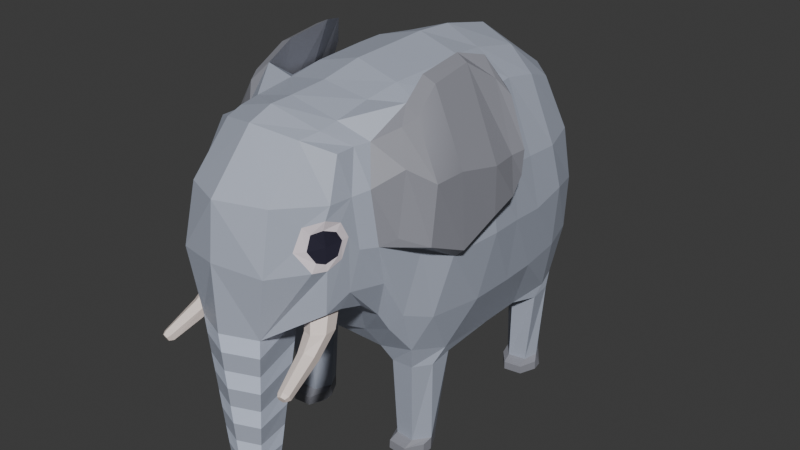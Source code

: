 # Source: elephant3.blend  (saved by Blender 4.0.36; exported with 4.5.12 LTS)
import bpy
from mathutils import Matrix  # noqa: F401  (used for matrix-valued properties, if any)

bpy.ops.wm.read_factory_settings(use_empty=True)
scene = bpy.context.scene
scene.name = 'Scene'

# ---- collections
col_collection = bpy.data.collections.new('Collection'); scene.collection.children.link(col_collection)

# ---- materials (node trees are filled in below, after node groups)
mat_elephante_black = bpy.data.materials.new('elephante_black')
mat_elephante_black.use_transparent_shadow = False
mat_elephant_gray = bpy.data.materials.new('elephant_gray')
mat_elephant_gray.alpha_threshold = 0.0
mat_elephant_gray.use_transparent_shadow = False
mat_elephant_gray.roughness = 0.5
mat_elephant_gray.line_color = (0.0, 0.0, 0.0, 1.0)
mat_elephant_white = bpy.data.materials.new('elephant_white')
mat_elephant_white.use_transparent_shadow = False
mat_elephant_beige = bpy.data.materials.new('elephant_beige')
mat_elephant_beige.use_transparent_shadow = False
mat_elephant_darkgrey = bpy.data.materials.new('elephant_darkgrey')
mat_elephant_darkgrey.use_transparent_shadow = False
mat_elephant_lightgrey = bpy.data.materials.new('elephant_lightgrey')
mat_elephant_lightgrey.use_transparent_shadow = False

# ---- material node trees
mat_elephante_black.use_nodes = True; mat_elephante_black.node_tree.nodes.clear()
_N = mat_elephante_black.node_tree.nodes; _L = mat_elephante_black.node_tree.links
n0 = _N.new('ShaderNodeBsdfPrincipled'); n0.name = 'Principled BSDF'; n0.location = (10, 300)
n0.inputs[0].default_value = (0.02625, 0.02416, 0.04518, 1.0)
n0.inputs[3].default_value = 1.45
n1 = _N.new('ShaderNodeOutputMaterial'); n1.name = 'Material Output'; n1.location = (300, 300)
_L.new(n0.outputs[0], n1.inputs[0])
n1.is_active_output = True
mat_elephant_gray.use_nodes = True; mat_elephant_gray.node_tree.nodes.clear()
_N = mat_elephant_gray.node_tree.nodes; _L = mat_elephant_gray.node_tree.links
n0 = _N.new('ShaderNodeOutputMaterial'); n0.name = 'Material Output'; n0.location = (300, 300)
n1 = _N.new('ShaderNodeBsdfPrincipled'); n1.name = 'Principled BSDF'; n1.location = (10, 300)
n1.inputs[0].default_value = (0.4288, 0.4678, 0.5647, 1.0)
n1.inputs[3].default_value = 1.45
_L.new(n1.outputs[0], n0.inputs[0])
n0.is_active_output = True
mat_elephant_white.use_nodes = True; mat_elephant_white.node_tree.nodes.clear()
_N = mat_elephant_white.node_tree.nodes; _L = mat_elephant_white.node_tree.links
n0 = _N.new('ShaderNodeOutputMaterial'); n0.name = 'Material Output'; n0.location = (300, 300)
n1 = _N.new('ShaderNodeBsdfPrincipled'); n1.name = 'Principled BSDF'; n1.location = (10, 300)
n1.inputs[0].default_value = (0.8881, 0.7991, 0.8631, 1.0)
n1.inputs[3].default_value = 1.45
_L.new(n1.outputs[0], n0.inputs[0])
n0.is_active_output = True
mat_elephant_beige.use_nodes = True; mat_elephant_beige.node_tree.nodes.clear()
_N = mat_elephant_beige.node_tree.nodes; _L = mat_elephant_beige.node_tree.links
n0 = _N.new('ShaderNodeBsdfPrincipled'); n0.name = 'Principled BSDF'; n0.location = (10, 300)
n0.inputs[0].default_value = (0.8964, 0.7758, 0.7156, 1.0)
n0.inputs[3].default_value = 1.45
n1 = _N.new('ShaderNodeOutputMaterial'); n1.name = 'Material Output'; n1.location = (300, 300)
_L.new(n0.outputs[0], n1.inputs[0])
n1.is_active_output = True
mat_elephant_darkgrey.use_nodes = True; mat_elephant_darkgrey.node_tree.nodes.clear()
_N = mat_elephant_darkgrey.node_tree.nodes; _L = mat_elephant_darkgrey.node_tree.links
n0 = _N.new('ShaderNodeBsdfPrincipled'); n0.name = 'Principled BSDF'; n0.location = (10, 300)
n0.inputs[0].default_value = (0.2789, 0.2831, 0.3231, 1.0)
n0.inputs[3].default_value = 1.45
n1 = _N.new('ShaderNodeOutputMaterial'); n1.name = 'Material Output'; n1.location = (300, 300)
_L.new(n0.outputs[0], n1.inputs[0])
n1.is_active_output = True
mat_elephant_lightgrey.use_nodes = True; mat_elephant_lightgrey.node_tree.nodes.clear()
_N = mat_elephant_lightgrey.node_tree.nodes; _L = mat_elephant_lightgrey.node_tree.links
n0 = _N.new('ShaderNodeBsdfPrincipled'); n0.name = 'Principled BSDF'; n0.location = (10, 300)
n0.inputs[0].default_value = (0.7306, 0.8069, 0.991, 1.0)
n0.inputs[3].default_value = 1.45
n1 = _N.new('ShaderNodeOutputMaterial'); n1.name = 'Material Output'; n1.location = (300, 300)
_L.new(n0.outputs[0], n1.inputs[0])
n1.is_active_output = True

# ---- world
world_world = bpy.data.worlds.new('World'); scene.world = world_world
world_world.use_nodes = True; world_world.node_tree.nodes.clear()
_N = world_world.node_tree.nodes; _L = world_world.node_tree.links
n0 = _N.new('ShaderNodeOutputWorld'); n0.name = 'World Output'; n0.location = (300, 300)
n1 = _N.new('ShaderNodeBackground'); n1.name = 'Background'; n1.location = (10, 300)
n1.inputs[0].default_value = (0.05088, 0.05088, 0.05088, 1.0)
_L.new(n1.outputs[0], n0.inputs[0])
n0.is_active_output = True
world_world.color = (0.05088, 0.05088, 0.05088)
world_world.use_sun_shadow = False
world_world.sun_shadow_jitter_overblur = 0.0

# ---- meshes
me_cube_001 = bpy.data.meshes.new('Cube.001')
me_cube_001.from_pydata([(0.0, 0.2948, -1.111), (0.7608, 0.2691, 0.1884), (0.8179, 0.2467, -0.1923), (0.7686, 0.2283, -0.6665), (0.4787, -1.129, 0.6492), (0.6152, 1.004, -1.123), (0.5232, 0.9657, 0.5591), (0.5907, 0.2094, 0.693), (0.5405, -1.219, 0.2093), (0.5571, -1.135, 0.1482), (0.5483, -1.221, 0.05401), (0.0, -0.9497, -0.3975), (0.0, -1.169, 0.8508), (0.3292, -1.109, 0.7445), (0.4797, -0.9895, 0.6508), (0.3309, -0.9678, 0.767), (0.0, -1.001, 0.8566), (0.0, 1.263, -1.04), (0.0, -0.8114, -0.6621), (0.3375, -0.7971, -0.5969), (-1.346e-17, 1.285, 0.5853), (0.2966, 1.196, 0.5569), (0.6314, 1.087, 0.1618), (0.6616, 1.146, -0.2386), (0.6566, 1.126, -0.6323), (0.5231, -0.7372, -0.696), (0.6406, -0.4226, -1.081), (0.6323, 0.8249, -1.131), (0.5729, 0.6999, 0.6567), (0.6217, -0.02711, 0.7059), (0.5729, -0.6288, 0.8355), (0.5235, -1.29, 0.2993), (0.5176, -1.289, 0.1244), (0.5948, -0.8646, -0.2721), (0.0, -1.217, -0.3864), (0.2966, -1.249, 0.7221), (0.0, -1.347, 0.7863), (0.6291, -0.9493, 0.02808), (0.5948, -0.9778, 0.4064), (0.5071, -0.8754, 0.6525), (0.512, -0.8304, -0.5458), (0.0, -0.4078, 0.9336), (0.3246, -0.4219, 0.8507), (0.4049, -0.5588, -1.075), (0.0, -0.5804, -0.9789), (0.7525, -0.4421, 0.2828), (0.8107, -0.4432, -0.1763), (0.7198, -0.5269, -0.6254), (0.5913, -0.4024, 0.6865), (0.5806, -0.5733, -1.053), (0.0, 1.465, -0.7058), (0.0, 1.504, 0.07499), (0.3331, 1.433, -0.3655), (0.04949, 1.518, -0.09912), (0.729, 0.8569, -0.6576), (0.761, 0.8562, -0.1888), (0.729, 0.7776, 0.1507), (0.7818, -0.131, -0.6448), (0.8395, -0.02088, -0.1763), (0.7957, -0.04575, 0.2518), (0.6337, -0.7272, -0.5553), (0.716, -0.648, -0.0783), (0.729, -0.656, 0.3583), (0.4157, -1.457, 0.1248), (0.4675, -1.361, 0.2194), (0.0, -1.708, -0.4643), (0.0, -1.72, 0.02555), (0.0, -1.676, 0.4195), (0.0, 0.5064, 0.9437), (0.2948, 0.4583, 0.847), (0.3516, 0.8929, -1.094), (0.0, 0.7244, -1.103), (0.0, 1.095, -1.094), (0.3674, 1.084, -1.104), (0.7349, 0.4923, 0.167), (0.0, -0.1395, -1.089), (0.349, -0.318, -1.078), (0.7925, 0.5344, -0.2244), (0.0, -0.6749, -0.8916), (0.2675, -0.6785, -0.8242), (0.3162, 0.8209, 0.7808), (0.0, 0.9215, 0.856), (0.7554, 0.5144, -0.6735), (0.342, -0.01289, 0.8648), (0.0, -0.002533, 0.9501), (0.5587, 0.4487, 0.6952), (0.3162, -0.6862, 0.8119), (0.0, -0.7167, 0.8751), (0.4909, 0.7391, -1.11), (0.436, -0.1838, -1.087), (0.3289, 0.1788, 0.8763), (0.0, 0.2115, 0.9604), (0.6347, -0.243, -1.063), (0.0, -1.398, -1.577), (0.1354, -1.395, -1.577), (0.1372, -1.564, -1.583), (0.0, -1.61, -1.59), (0.4837, -1.242, -0.2918), (0.4711, -1.131, -0.3042), (0.4013, -1.107, -0.3559), (0.2801, -1.166, -0.38), (0.2927, -1.267, -0.3246), (0.3945, -1.31, -0.302), (0.5198, -1.304, -0.3211), (0.5165, -1.172, -0.3411), (0.4864, -0.9599, -0.4269), (0.3321, -0.9424, -0.4045), (0.2075, -1.212, -0.3588), (0.5001, -1.355, 0.04316), (0.5141, -1.224, -0.461), (0.3612, -1.341, -0.4785), (0.5248, -1.319, -0.4504), (0.4269, -1.187, -0.4804), (0.3504, -1.245, -0.4891), (0.4484, -1.378, -0.4592), (0.5263, -1.39, -0.5991), (0.4177, -1.461, -0.5539), (0.534, -1.436, -0.5489), (0.4644, -1.379, -0.6267), (0.4101, -1.414, -0.6041), (0.4797, -1.471, -0.5263), (0.5547, -1.661, -0.725), (0.4983, -1.718, -0.6964), (0.5485, -1.707, -0.6975), (0.5184, -1.694, -0.7369), (0.495, -1.705, -0.723), (0.525, -1.719, -0.6837), (0.2365, -1.598, -0.6074), (0.2223, -1.593, -0.7467), (0.2081, -1.588, -0.886), (0.1939, -1.583, -1.025), (0.1797, -1.579, -1.165), (0.1656, -1.574, -1.304), (0.1514, -1.569, -1.443), (0.1444, -1.372, -1.425), (0.1535, -1.35, -1.272), (0.1625, -1.327, -1.12), (0.1715, -1.304, -0.9679), (0.1805, -1.281, -0.8156), (0.1895, -1.258, -0.6634), (0.1985, -1.235, -0.5111), (0.0, -1.375, -1.428), (0.0, -1.353, -1.279), (0.0, -1.33, -1.13), (0.0, -1.308, -0.9816), (0.0, -1.285, -0.8328), (0.0, -1.262, -0.684), (0.0, -1.24, -0.5352), (0.0, -1.696, -0.605), (0.0, -1.684, -0.7457), (0.0, -1.671, -0.8864), (0.0, -1.659, -1.027), (0.0, -1.647, -1.168), (0.0, -1.635, -1.309), (0.0, -1.622, -1.449), (0.5598, -1.681, -0.6839), (0.5452, -1.695, -0.7241), (0.5133, -1.66, -0.7448), (0.4771, -1.678, -0.7234), (0.4822, -1.698, -0.6822), (0.5235, -1.699, -0.6625), (0.6043, 0.2502, -1.073), (0.325, 0.2702, -1.093), (0.6609, -0.3126, -0.9877), (0.6045, -0.6057, -0.8902), (0.3332, -0.5992, -0.9677), (0.3326, -0.1439, -1.089), (0.3532, -0.3816, -1.81), (0.4181, -0.2598, -1.725), (0.5592, -0.2707, -1.723), (0.6033, 1.058, -1.015), (0.6014, 0.5805, -1.076), (0.6434, 0.8989, -1.045), (0.3134, 1.05, -1.085), (0.317, 0.6796, -1.082), (0.3498, 0.9256, -1.72), (0.4116, 1.047, -1.719), (0.5715, 0.8385, -1.72), (0.4355, 0.8181, -1.722), (0.5361, 1.074, -1.715), (0.6002, 0.9516, -1.717), (0.3162, 1.381, -0.6927), (0.0, 1.513, -0.0798), (0.3162, 1.402, 0.05239), (0.08454, 1.516, -0.1798), (0.0, 1.512, -0.2561), (0.05767, 1.513, -0.2507), (0.0, 1.569, -0.2823), (0.0, 1.643, -0.4965), (0.0, 1.624, -0.1759), (0.0727, 1.595, -0.2261), (0.05639, 1.57, -0.2749), (0.04557, 1.615, -0.1931), (0.0, 1.597, -0.3506), (0.0, 1.657, -0.7002), (0.0, 1.678, -0.2944), (0.06839, 1.646, -0.3247), (0.05579, 1.614, -0.3463), (0.04464, 1.665, -0.3075), (0.0, 1.667, -0.9034), (0.0, 1.702, -0.4769), (0.05751, 1.676, -0.4896), (0.0506, 1.65, -0.4976), (0.0447, 1.693, -0.48), (0.0, 1.724, -0.679), (0.04922, 1.696, -0.6872), (0.0364, 1.668, -0.6898), (0.03044, 1.715, -0.6848), (0.0, 1.687, -0.9021), (0.0, 1.716, -0.8967), (0.02628, 1.69, -0.8963), (0.01781, 1.674, -0.9018), (0.0157, 1.707, -0.8978), (0.6312, -0.7398, 0.7332), (0.7051, -0.789, 0.5006), (0.7138, -0.8708, 0.08232), (0.6725, -0.6499, 0.7714), (0.8544, -0.7293, 0.01146), (0.8611, -0.6852, 0.4141), (0.8097, -0.4294, -0.1878), (0.7433, -0.4395, 0.3606), (0.5473, -0.4447, 0.9587), (0.8854, -0.4762, 0.4306), (0.8974, -0.4563, -0.1058), (0.6389, -0.4376, 0.9161), (0.8447, -0.1441, -0.05915), (0.793, -0.1519, 0.3068), (0.542, -0.1022, 1.005), (0.9252, -0.1805, 0.3782), (0.9221, -0.1713, 0.033), (0.6293, -0.1172, 0.9641), (0.8661, 0.03662, 0.03027), (0.8256, 0.04843, 0.3354), (0.6154, 0.0843, 0.9589), (0.8965, 0.02601, 0.3746), (0.9263, 0.017, 0.1027), (0.7165, 0.07275, 0.8275), (0.8739, 0.1353, 0.1791), (0.8487, 0.1534, 0.3539), (0.7179, 0.1841, 0.7511), (0.9162, 0.1348, 0.3827), (0.9147, 0.1194, 0.2099), (0.7929, 0.1415, 0.717), (0.399, -0.5039, -1.713), (0.4172, -0.264, -1.811), (0.5583, -0.275, -1.811), (0.3541, -0.3773, -1.721), (0.3981, -0.5084, -1.809), (0.6193, -0.4023, -1.813), (0.5392, -0.5192, -1.811), (0.5401, -0.5149, -1.711), (0.6202, -0.3983, -1.716), (0.6126, -0.4764, -1.813), (0.6135, -0.4739, -1.737), (0.5334, -0.5904, -1.744), (0.3923, -0.5793, -1.745), (0.3474, -0.4525, -1.74), (0.3914, -0.5825, -1.809), (0.3465, -0.4557, -1.811), (0.5325, -0.5932, -1.811), (0.4128, 1.05, -1.813), (0.351, 0.9289, -1.81), (0.4367, 0.8213, -1.81), (0.5373, 1.077, -1.809), (0.5727, 0.8418, -1.809), (0.623, 0.9698, -1.808), (0.4473, 0.741, -1.749), (0.3616, 0.8485, -1.747), (0.5833, 0.7614, -1.748), (0.6335, 0.8894, -1.744), (0.6347, 0.8919, -1.811), (0.4485, 0.7434, -1.812), (0.3628, 0.851, -1.813), (0.5845, 0.7639, -1.811), (0.5448, -1.087, 0.3844), (0.5731, -1.059, 0.0375), (0.5495, -1.126, -0.2337), (0.5271, -1.251, 0.3835), (0.526, -1.29, -0.02663), (0.2507, -1.602, -0.4681), (0.3331, -1.626, -0.01243), (0.3162, -1.533, 0.399), (0.5447, -1.185, 0.2581), (0.5505, -1.183, 0.143), (0.5469, -1.187, 0.01916), (0.5094, -1.296, 0.2366), (0.5197, -1.296, 0.0188), (0.4995, -1.391, -0.01148), (0.4659, -1.395, 0.1237), (0.4377, -1.398, 0.2714), (0.5169, 1.129, -1.112), (0.3384, 1.192, -1.062), (-0.7608, 0.2691, 0.1884), (-0.8179, 0.2467, -0.1923), (-0.7686, 0.2283, -0.6665), (-0.4787, -1.129, 0.6492), (-0.6152, 1.004, -1.123), (-0.5231, 0.9742, 0.5979), (-0.5907, 0.2094, 0.693), (-0.5405, -1.219, 0.2093), (-0.5571, -1.135, 0.1482), (-0.5483, -1.221, 0.05401), (-0.3292, -1.109, 0.7445), (-0.4797, -0.9895, 0.6508), (-0.3309, -0.9678, 0.767), (-0.3375, -0.7971, -0.5969), (-0.2966, 1.196, 0.5569), (-0.6314, 1.087, 0.1618), (-0.6616, 1.146, -0.2386), (-0.6566, 1.126, -0.6323), (-0.5231, -0.7372, -0.696), (-0.6406, -0.4226, -1.081), (-0.6323, 0.8249, -1.131), (-0.5729, 0.6999, 0.6567), (-0.6217, -0.02711, 0.7059), (-0.5729, -0.6288, 0.8355), (-0.5235, -1.29, 0.2993), (-0.5176, -1.289, 0.1244), (-0.5948, -0.8646, -0.2721), (-0.2966, -1.249, 0.7221), (-0.6291, -0.9493, 0.02808), (-0.5948, -0.9778, 0.4064), (-0.5071, -0.8754, 0.6525), (-0.512, -0.8304, -0.5458), (-0.3246, -0.4219, 0.8507), (-0.4049, -0.5588, -1.075), (-0.7525, -0.4421, 0.2828), (-0.8107, -0.4432, -0.1763), (-0.7198, -0.5269, -0.6254), (-0.5913, -0.4024, 0.6865), (-0.5806, -0.5733, -1.053), (-0.3331, 1.433, -0.3655), (-0.04949, 1.518, -0.09912), (-0.729, 0.8569, -0.6576), (-0.761, 0.8562, -0.1888), (-0.729, 0.7776, 0.1507), (-0.7818, -0.131, -0.6448), (-0.8395, -0.02088, -0.1763), (-0.7957, -0.04575, 0.2518), (-0.6337, -0.7272, -0.5553), (-0.716, -0.648, -0.0783), (-0.729, -0.656, 0.3583), (-0.4157, -1.457, 0.1248), (-0.4675, -1.361, 0.2194), (-0.2948, 0.4583, 0.847), (-0.3516, 0.8929, -1.094), (-0.3674, 1.084, -1.104), (-0.7349, 0.4923, 0.167), (-0.349, -0.318, -1.078), (-0.7925, 0.5344, -0.2244), (-0.2675, -0.6785, -0.8242), (-0.3162, 0.8209, 0.7808), (-0.7554, 0.5144, -0.6735), (-0.342, -0.01289, 0.8648), (-0.5587, 0.4487, 0.6952), (-0.3162, -0.6862, 0.8119), (-0.4909, 0.7391, -1.11), (-0.436, -0.1838, -1.087), (-0.3289, 0.1788, 0.8763), (-0.6347, -0.243, -1.063), (-0.1354, -1.395, -1.577), (-0.1372, -1.564, -1.583), (-0.4837, -1.242, -0.2918), (-0.4711, -1.131, -0.3042), (-0.4013, -1.107, -0.3559), (-0.2801, -1.166, -0.38), (-0.2927, -1.267, -0.3246), (-0.3945, -1.31, -0.302), (-0.5198, -1.304, -0.3211), (-0.5165, -1.172, -0.3411), (-0.4864, -0.9599, -0.4269), (-0.3321, -0.9424, -0.4045), (-0.2075, -1.212, -0.3588), (-0.5001, -1.355, 0.04316), (-0.5141, -1.224, -0.461), (-0.3612, -1.341, -0.4785), (-0.5248, -1.319, -0.4504), (-0.4269, -1.187, -0.4804), (-0.3504, -1.245, -0.4891), (-0.4484, -1.378, -0.4592), (-0.5263, -1.39, -0.5991), (-0.4177, -1.461, -0.5539), (-0.534, -1.436, -0.5489), (-0.4644, -1.379, -0.6267), (-0.4101, -1.414, -0.6041), (-0.4797, -1.471, -0.5263), (-0.5547, -1.661, -0.725), (-0.4983, -1.718, -0.6964), (-0.5485, -1.707, -0.6975), (-0.5184, -1.694, -0.7369), (-0.495, -1.705, -0.723), (-0.525, -1.719, -0.6837), (-0.2365, -1.598, -0.6074), (-0.2223, -1.593, -0.7467), (-0.2081, -1.588, -0.886), (-0.1939, -1.583, -1.025), (-0.1797, -1.579, -1.165), (-0.1656, -1.574, -1.304), (-0.1514, -1.569, -1.443), (-0.1444, -1.372, -1.425), (-0.1535, -1.35, -1.272), (-0.1625, -1.327, -1.12), (-0.1715, -1.304, -0.9679), (-0.1805, -1.281, -0.8156), (-0.1895, -1.258, -0.6634), (-0.1985, -1.235, -0.5111), (-0.5598, -1.681, -0.6839), (-0.5452, -1.695, -0.7241), (-0.5133, -1.66, -0.7448), (-0.4771, -1.678, -0.7234), (-0.4822, -1.698, -0.6822), (-0.5235, -1.699, -0.6625), (-0.6043, 0.2502, -1.073), (-0.325, 0.2702, -1.093), (-0.6609, -0.3126, -0.9877), (-0.6045, -0.6057, -0.8902), (-0.3332, -0.5992, -0.9677), (-0.3326, -0.1439, -1.089), (-0.3532, -0.3816, -1.81), (-0.4181, -0.2598, -1.725), (-0.5592, -0.2707, -1.723), (-0.6033, 1.058, -1.015), (-0.6014, 0.5805, -1.076), (-0.6434, 0.8989, -1.045), (-0.3134, 1.05, -1.085), (-0.317, 0.6796, -1.082), (-0.3498, 0.9256, -1.72), (-0.4116, 1.047, -1.719), (-0.5715, 0.8385, -1.72), (-0.4355, 0.8181, -1.722), (-0.5361, 1.074, -1.715), (-0.6002, 0.9516, -1.717), (-0.3162, 1.381, -0.6927), (-0.3162, 1.402, 0.05239), (-0.08454, 1.516, -0.1798), (-0.05767, 1.513, -0.2507), (-0.0727, 1.595, -0.2261), (-0.05639, 1.57, -0.2749), (-0.04557, 1.615, -0.1931), (-0.06839, 1.646, -0.3247), (-0.05579, 1.614, -0.3463), (-0.04464, 1.665, -0.3075), (-0.05751, 1.676, -0.4896), (-0.0506, 1.65, -0.4976), (-0.0447, 1.693, -0.48), (-0.04922, 1.696, -0.6872), (-0.0364, 1.668, -0.6898), (-0.03044, 1.715, -0.6848), (-0.02628, 1.69, -0.8963), (-0.01781, 1.674, -0.9018), (-0.0157, 1.707, -0.8978), (-0.6312, -0.7398, 0.7332), (-0.7051, -0.789, 0.5006), (-0.7138, -0.8708, 0.08232), (-0.6725, -0.6499, 0.7714), (-0.8544, -0.7293, 0.01146), (-0.8611, -0.6852, 0.4141), (-0.8097, -0.4294, -0.1878), (-0.7433, -0.4395, 0.3606), (-0.5473, -0.4447, 0.9587), (-0.8854, -0.4762, 0.4306), (-0.8974, -0.4563, -0.1058), (-0.6389, -0.4376, 0.9161), (-0.8447, -0.1441, -0.05915), (-0.793, -0.1519, 0.3068), (-0.542, -0.1022, 1.005), (-0.9252, -0.1805, 0.3782), (-0.9221, -0.1713, 0.033), (-0.6293, -0.1172, 0.9641), (-0.8661, 0.03662, 0.03027), (-0.8256, 0.04843, 0.3354), (-0.6154, 0.0843, 0.9589), (-0.8965, 0.02601, 0.3746), (-0.9263, 0.017, 0.1027), (-0.7165, 0.07275, 0.8275), (-0.8739, 0.1353, 0.1791), (-0.8487, 0.1534, 0.3539), (-0.7179, 0.1841, 0.7511), (-0.9162, 0.1348, 0.3827), (-0.9147, 0.1194, 0.2099), (-0.7929, 0.1415, 0.717), (-0.399, -0.5039, -1.713), (-0.4172, -0.264, -1.811), (-0.5583, -0.275, -1.811), (-0.3541, -0.3773, -1.721), (-0.3981, -0.5084, -1.809), (-0.6193, -0.4023, -1.813), (-0.5392, -0.5192, -1.811), (-0.5401, -0.5149, -1.711), (-0.6202, -0.3983, -1.716), (-0.6126, -0.4764, -1.813), (-0.6135, -0.4739, -1.737), (-0.5334, -0.5904, -1.744), (-0.3923, -0.5793, -1.745), (-0.3474, -0.4525, -1.74), (-0.3914, -0.5825, -1.809), (-0.3465, -0.4557, -1.811), (-0.5325, -0.5932, -1.811), (-0.4128, 1.05, -1.813), (-0.351, 0.9289, -1.81), (-0.4367, 0.8213, -1.81), (-0.5373, 1.077, -1.809), (-0.5727, 0.8418, -1.809), (-0.623, 0.9698, -1.808), (-0.4473, 0.741, -1.749), (-0.3616, 0.8485, -1.747), (-0.5833, 0.7614, -1.748), (-0.6335, 0.8894, -1.744), (-0.6347, 0.8919, -1.811), (-0.4485, 0.7434, -1.812), (-0.3628, 0.851, -1.813), (-0.5845, 0.7639, -1.811), (-0.5448, -1.087, 0.3844), (-0.5731, -1.059, 0.0375), (-0.5495, -1.126, -0.2337), (-0.5271, -1.251, 0.3835), (-0.526, -1.29, -0.02663), (-0.2507, -1.602, -0.4681), (-0.3331, -1.626, -0.01243), (-0.3162, -1.533, 0.399), (-0.5447, -1.185, 0.2581), (-0.5505, -1.183, 0.143), (-0.5469, -1.187, 0.01916), (-0.5094, -1.296, 0.2366), (-0.5197, -1.296, 0.0188), (-0.4995, -1.391, -0.01148), (-0.4659, -1.395, 0.1237), (-0.4377, -1.398, 0.2714), (-0.5169, 1.129, -1.112), (-0.3384, 1.192, -1.062)], [], [(82, 77, 2, 3), (77, 74, 1, 2), (74, 85, 7, 1), (171, 82, 3, 161), (71, 174, 162, 0), (174, 171, 161, 162), (69, 68, 91, 90), (85, 69, 90, 7), (38, 39, 14, 274), (37, 38, 274, 275), (33, 37, 275, 276), (40, 33, 276, 105), (19, 40, 105, 106), (18, 19, 106, 11), (15, 16, 12, 13), (51, 20, 21, 183), (183, 21, 6, 22), (52, 183, 22, 23), (181, 52, 23, 24), (291, 181, 24, 170), (17, 50, 181, 291), (39, 15, 13, 14), (3, 2, 58, 57), (2, 1, 59, 58), (47, 46, 61, 60), (46, 45, 62, 61), (170, 24, 54, 172), (24, 23, 55, 54), (23, 22, 56, 55), (22, 6, 28, 56), (1, 7, 29, 59), (45, 48, 30, 62), (274, 14, 4, 277), (283, 8, 285, 32), (10, 283, 32, 286), (105, 276, 103, 104), (164, 47, 60, 25), (161, 3, 57, 163), (279, 280, 66, 65), (280, 281, 67, 66), (30, 39, 213, 216), (216, 218, 222, 224), (286, 32, 288, 108), (32, 285, 64, 288), (277, 4, 35, 281), (281, 35, 36, 67), (60, 61, 37, 33), (25, 60, 33, 40), (79, 25, 40, 19), (78, 79, 19, 18), (86, 87, 16, 15), (30, 86, 15, 39), (134, 133, 95, 94), (57, 58, 46, 47), (0, 162, 166, 75), (58, 59, 45, 46), (44, 165, 79, 78), (59, 29, 48, 45), (163, 57, 47, 164), (17, 291, 173, 72), (73, 290, 179, 176), (49, 43, 243, 250), (165, 164, 25, 79), (11, 106, 107, 34), (75, 166, 165, 44), (76, 89, 168, 246), (83, 84, 41, 42), (29, 83, 42, 48), (90, 91, 84, 83), (54, 55, 77, 82), (42, 41, 87, 86), (55, 56, 74, 77), (6, 21, 80, 28), (21, 20, 81, 80), (56, 28, 85, 74), (172, 54, 82, 171), (72, 173, 174, 71), (70, 73, 176, 175), (80, 81, 68, 69), (28, 80, 69, 85), (13, 12, 36, 35), (14, 13, 35, 4), (48, 42, 86, 30), (7, 90, 83, 29), (94, 95, 96, 93), (141, 134, 94, 93), (133, 154, 96, 95), (98, 97, 111, 109), (99, 98, 109, 112), (97, 98, 104, 103), (99, 100, 106, 105), (98, 99, 105, 104), (100, 101, 107, 106), (102, 97, 103, 279), (101, 102, 279, 107), (112, 109, 115, 118), (111, 114, 120, 117), (102, 101, 110, 114), (101, 100, 113, 110), (100, 99, 112, 113), (97, 102, 114, 111), (116, 119, 158, 159), (120, 116, 159, 160), (109, 111, 117, 115), (114, 110, 116, 120), (110, 113, 119, 116), (113, 112, 118, 119), (156, 122, 125, 124), (122, 156, 123, 126), (119, 118, 157, 158), (117, 120, 160, 155), (118, 115, 121, 157), (115, 117, 155, 121), (279, 65, 148, 127), (127, 148, 149, 128), (128, 149, 150, 129), (129, 150, 151, 130), (130, 151, 152, 131), (131, 152, 153, 132), (132, 153, 154, 133), (34, 107, 140, 147), (147, 140, 139, 146), (146, 139, 138, 145), (145, 138, 137, 144), (144, 137, 136, 143), (143, 136, 135, 142), (142, 135, 134, 141), (107, 279, 127, 140), (140, 127, 128, 139), (139, 128, 129, 138), (138, 129, 130, 137), (137, 130, 131, 136), (136, 131, 132, 135), (135, 132, 133, 134), (123, 156, 121, 155), (124, 125, 158, 157), (156, 124, 157, 121), (125, 122, 159, 158), (126, 123, 155, 160), (122, 126, 160, 159), (92, 89, 162, 161), (26, 92, 161, 163), (49, 26, 163, 164), (43, 49, 164, 165), (76, 43, 165, 166), (89, 76, 166, 162), (92, 26, 251, 169), (43, 76, 246, 243), (26, 49, 250, 251), (89, 92, 169, 168), (168, 169, 245, 244), (5, 290, 291, 170), (172, 171, 27), (27, 5, 170, 172), (290, 73, 291), (70, 88, 171, 174), (73, 70, 174, 173), (290, 5, 180, 179), (5, 27, 177, 180), (175, 261, 272, 267), (88, 70, 175, 178), (27, 88, 178, 177), (185, 186, 181, 50), (53, 182, 51, 183), (186, 184, 52, 181), (184, 53, 183, 52), (186, 185, 187, 191), (184, 186, 191, 190), (190, 191, 197, 196), (189, 192, 198, 195), (53, 184, 190, 192), (182, 53, 192, 189), (197, 193, 188, 202), (196, 197, 202, 201), (191, 187, 193, 197), (192, 190, 196, 198), (202, 188, 194, 206), (201, 202, 206, 205), (198, 196, 201, 203), (195, 198, 203, 200), (206, 194, 199, 211), (205, 206, 211, 210), (203, 201, 205, 207), (200, 203, 207, 204), (199, 208, 210, 211), (208, 209, 212, 210), (207, 205, 210, 212), (204, 207, 212, 209), (218, 216, 213, 214), (217, 218, 214, 215), (39, 38, 214, 213), (37, 61, 217, 215), (62, 30, 221, 220), (38, 37, 215, 214), (223, 219, 225, 229), (219, 220, 226, 225), (61, 62, 220, 219), (30, 216, 224, 221), (217, 61, 219, 223), (218, 217, 223, 222), (230, 228, 234, 236), (227, 230, 236, 233), (222, 223, 229, 228), (220, 221, 227, 226), (221, 224, 230, 227), (224, 222, 228, 230), (234, 235, 241, 240), (235, 231, 237, 241), (225, 226, 232, 231), (229, 225, 231, 235), (228, 229, 235, 234), (226, 227, 233, 232), (237, 238, 240, 241), (238, 239, 242, 240), (232, 233, 239, 238), (233, 236, 242, 239), (236, 234, 240, 242), (231, 232, 238, 237), (244, 245, 248, 167), (167, 248, 249, 247), (169, 251, 248, 245), (246, 168, 244, 167), (243, 246, 256, 255), (249, 248, 252, 259), (167, 247, 257, 258), (253, 254, 259, 252), (255, 256, 258, 257), (254, 255, 257, 259), (247, 249, 259, 257), (248, 251, 253, 252), (246, 167, 258, 256), (250, 243, 255, 254), (251, 250, 254, 253), (179, 180, 265, 263), (88, 27, 171), (263, 265, 261, 260), (261, 265, 264, 262), (262, 264, 273, 271), (177, 178, 266, 268), (176, 179, 263, 260), (175, 176, 260, 261), (269, 268, 273, 270), (266, 267, 272, 271), (268, 266, 271, 273), (265, 180, 269, 270), (180, 177, 268, 269), (264, 265, 270, 273), (178, 175, 267, 266), (261, 262, 271, 272), (282, 9, 275, 274), (9, 284, 276, 275), (31, 282, 274, 277), (284, 278, 103, 276), (287, 63, 280, 279), (63, 289, 281, 280), (278, 287, 279, 103), (289, 31, 277, 281), (8, 283, 9, 282), (283, 10, 284, 9), (285, 8, 282, 31), (10, 286, 278, 284), (108, 288, 63, 287), (288, 64, 289, 63), (286, 108, 287, 278), (64, 285, 31, 289), (291, 73, 173), (352, 294, 293, 349), (349, 293, 292, 347), (347, 292, 298, 354), (422, 412, 294, 352), (71, 0, 413, 425), (425, 413, 412, 422), (344, 358, 91, 68), (354, 298, 358, 344), (321, 512, 303, 322), (320, 513, 512, 321), (318, 514, 513, 320), (323, 370, 514, 318), (305, 371, 370, 323), (18, 11, 371, 305), (304, 302, 12, 16), (51, 433, 306, 20), (433, 307, 297, 306), (331, 308, 307, 433), (432, 309, 308, 331), (529, 421, 309, 432), (17, 529, 432, 50), (322, 303, 302, 304), (294, 336, 337, 293), (293, 337, 338, 292), (328, 339, 340, 327), (327, 340, 341, 326), (421, 423, 333, 309), (309, 333, 334, 308), (308, 334, 335, 307), (307, 335, 313, 297), (292, 338, 314, 298), (326, 341, 315, 329), (512, 515, 295, 303), (521, 317, 523, 299), (301, 524, 317, 521), (370, 369, 368, 514), (415, 310, 339, 328), (412, 414, 336, 294), (517, 65, 66, 518), (518, 66, 67, 519), (315, 454, 451, 322), (454, 462, 460, 456), (524, 373, 526, 317), (317, 526, 343, 523), (515, 519, 319, 295), (519, 67, 36, 319), (339, 318, 320, 340), (310, 323, 318, 339), (350, 305, 323, 310), (78, 18, 305, 350), (355, 304, 16, 87), (315, 322, 304, 355), (399, 360, 361, 398), (336, 328, 327, 337), (0, 75, 417, 413), (337, 327, 326, 338), (44, 78, 350, 416), (338, 326, 329, 314), (414, 415, 328, 336), (17, 72, 424, 529), (346, 427, 430, 528), (330, 488, 481, 325), (416, 350, 310, 415), (11, 34, 372, 371), (75, 44, 416, 417), (348, 484, 419, 357), (353, 324, 41, 84), (314, 329, 324, 353), (358, 353, 84, 91), (333, 352, 349, 334), (324, 355, 87, 41), (334, 349, 347, 335), (297, 313, 351, 306), (306, 351, 81, 20), (335, 347, 354, 313), (423, 422, 352, 333), (72, 71, 425, 424), (345, 426, 427, 346), (351, 344, 68, 81), (313, 354, 344, 351), (302, 319, 36, 12), (303, 295, 319, 302), (329, 315, 355, 324), (298, 314, 353, 358), (360, 93, 96, 361), (141, 93, 360, 399), (398, 361, 96, 154), (363, 374, 376, 362), (364, 377, 374, 363), (362, 368, 369, 363), (364, 370, 371, 365), (363, 369, 370, 364), (365, 371, 372, 366), (367, 517, 368, 362), (366, 372, 517, 367), (377, 383, 380, 374), (376, 382, 385, 379), (367, 379, 375, 366), (366, 375, 378, 365), (365, 378, 377, 364), (362, 376, 379, 367), (381, 410, 409, 384), (385, 411, 410, 381), (374, 380, 382, 376), (379, 385, 381, 375), (375, 381, 384, 378), (378, 384, 383, 377), (407, 389, 390, 387), (387, 391, 388, 407), (384, 409, 408, 383), (382, 406, 411, 385), (383, 408, 386, 380), (380, 386, 406, 382), (517, 392, 148, 65), (392, 393, 149, 148), (393, 394, 150, 149), (394, 395, 151, 150), (395, 396, 152, 151), (396, 397, 153, 152), (397, 398, 154, 153), (34, 147, 405, 372), (147, 146, 404, 405), (146, 145, 403, 404), (145, 144, 402, 403), (144, 143, 401, 402), (143, 142, 400, 401), (142, 141, 399, 400), (372, 405, 392, 517), (405, 404, 393, 392), (404, 403, 394, 393), (403, 402, 395, 394), (402, 401, 396, 395), (401, 400, 397, 396), (400, 399, 398, 397), (388, 406, 386, 407), (389, 408, 409, 390), (407, 386, 408, 389), (390, 409, 410, 387), (391, 411, 406, 388), (387, 410, 411, 391), (359, 412, 413, 357), (311, 414, 412, 359), (330, 415, 414, 311), (325, 416, 415, 330), (348, 417, 416, 325), (357, 413, 417, 348), (359, 420, 489, 311), (325, 481, 484, 348), (311, 489, 488, 330), (357, 419, 420, 359), (419, 482, 483, 420), (296, 421, 529, 528), (423, 312, 422), (312, 423, 421, 296), (528, 529, 346), (345, 425, 422, 356), (346, 424, 425, 345), (528, 430, 431, 296), (296, 431, 428, 312), (426, 505, 510, 499), (356, 429, 426, 345), (312, 428, 429, 356), (185, 50, 432, 435), (332, 433, 51, 182), (435, 432, 331, 434), (434, 331, 433, 332), (435, 437, 187, 185), (434, 436, 437, 435), (436, 439, 440, 437), (189, 195, 441, 438), (332, 438, 436, 434), (182, 189, 438, 332), (440, 443, 188, 193), (439, 442, 443, 440), (437, 440, 193, 187), (438, 441, 439, 436), (443, 446, 194, 188), (442, 445, 446, 443), (441, 444, 442, 439), (195, 200, 444, 441), (446, 449, 199, 194), (445, 448, 449, 446), (444, 447, 445, 442), (200, 204, 447, 444), (199, 449, 448, 208), (208, 448, 450, 209), (447, 450, 448, 445), (204, 209, 450, 447), (456, 452, 451, 454), (455, 453, 452, 456), (322, 451, 452, 321), (320, 453, 455, 340), (341, 458, 459, 315), (321, 452, 453, 320), (461, 467, 463, 457), (457, 463, 464, 458), (340, 457, 458, 341), (315, 459, 462, 454), (455, 461, 457, 340), (456, 460, 461, 455), (468, 474, 472, 466), (465, 471, 474, 468), (460, 466, 467, 461), (458, 464, 465, 459), (459, 465, 468, 462), (462, 468, 466, 460), (472, 478, 479, 473), (473, 479, 475, 469), (463, 469, 470, 464), (467, 473, 469, 463), (466, 472, 473, 467), (464, 470, 471, 465), (475, 479, 478, 476), (476, 478, 480, 477), (470, 476, 477, 471), (471, 477, 480, 474), (474, 480, 478, 472), (469, 475, 476, 470), (482, 418, 486, 483), (418, 485, 487, 486), (420, 483, 486, 489), (484, 418, 482, 419), (481, 493, 494, 484), (487, 497, 490, 486), (418, 496, 495, 485), (491, 490, 497, 492), (493, 495, 496, 494), (492, 497, 495, 493), (485, 495, 497, 487), (486, 490, 491, 489), (484, 494, 496, 418), (488, 492, 493, 481), (489, 491, 492, 488), (430, 501, 503, 431), (356, 422, 312), (501, 498, 499, 503), (499, 500, 502, 503), (500, 509, 511, 502), (428, 506, 504, 429), (427, 498, 501, 430), (426, 499, 498, 427), (507, 508, 511, 506), (504, 509, 510, 505), (506, 511, 509, 504), (503, 508, 507, 431), (431, 507, 506, 428), (502, 511, 508, 503), (429, 504, 505, 426), (499, 510, 509, 500), (520, 512, 513, 300), (300, 513, 514, 522), (316, 515, 512, 520), (522, 514, 368, 516), (525, 517, 518, 342), (342, 518, 519, 527), (516, 368, 517, 525), (527, 519, 515, 316), (299, 520, 300, 521), (521, 300, 522, 301), (523, 316, 520, 299), (301, 522, 516, 524), (373, 525, 342, 526), (526, 342, 527, 343), (524, 516, 525, 373), (343, 527, 316, 523), (529, 424, 346)])
me_cube_001.polygons.foreach_set('use_smooth', [0, 0, 0, 0, 0, 0, 0, 0, 0, 0, 0, 0, 0, 0, 0, 0, 0, 0, 0, 0, 0, 0, 0, 0, 0, 0, 0, 0, 0, 0, 0, 0, 0, 0, 0, 0, 0, 0, 0, 0, 0, 1, 0, 0, 0, 0, 0, 0, 0, 0, 0, 0, 0, 0, 0, 0, 0, 0, 0, 0, 0, 0, 0, 0, 0, 0, 0, 0, 0, 0, 0, 0, 0, 0, 0, 0, 0, 0, 0, 0, 0, 0, 0, 0, 0, 0, 0, 0, 0, 0, 0, 0, 0, 0, 0, 0, 0, 0, 0, 0, 0, 0, 0, 0, 0, 0, 0, 0, 0, 0, 0, 0, 0, 0, 0, 0, 0, 0, 0, 0, 0, 0, 0, 0, 0, 0, 0, 0, 0, 0, 0, 0, 0, 0, 0, 0, 0, 0, 0, 0, 0, 0, 0, 0, 0, 0, 0, 0, 0, 0, 0, 0, 0, 0, 0, 0, 0, 0, 0, 0, 0, 0, 0, 0, 0, 0, 0, 0, 0, 0, 0, 0, 0, 0, 0, 0, 0, 0, 0, 0, 0, 0, 0, 0, 0, 0, 0, 0, 0, 0, 0, 0, 0, 0, 0, 0, 0, 0, 0, 0, 0, 0, 0, 0, 0, 0, 0, 0, 0, 0, 0, 0, 0, 0, 0, 0, 0, 0, 0, 0, 0, 0, 0, 0, 0, 0, 0, 0, 0, 0, 0, 0, 0, 0, 0, 0, 0, 0, 0, 0, 0, 0, 0, 0, 0, 0, 0, 0, 0, 0, 0, 0, 0, 0, 0, 0, 0, 0, 0, 0, 0, 0, 0, 0, 0, 0, 0, 0, 0, 0, 0, 0, 0, 0, 0, 0, 0, 0, 0, 0, 0, 0, 0, 0, 0, 0, 0, 0, 0, 0, 0, 0, 0, 0, 0, 0, 0, 0, 0, 0, 0, 0, 0, 0, 0, 0, 0, 1, 0, 0, 0, 0, 0, 0, 0, 0, 0, 0, 0, 0, 0, 0, 0, 0, 0, 0, 0, 0, 0, 0, 0, 0, 0, 0, 0, 0, 0, 0, 0, 0, 0, 0, 0, 0, 0, 0, 0, 0, 0, 0, 0, 0, 0, 0, 0, 0, 0, 0, 0, 0, 0, 0, 0, 0, 0, 0, 0, 0, 0, 0, 0, 0, 0, 0, 0, 0, 0, 0, 0, 0, 0, 0, 0, 0, 0, 0, 0, 0, 0, 0, 0, 0, 0, 0, 0, 0, 0, 0, 0, 0, 0, 0, 0, 0, 0, 0, 0, 0, 0, 0, 0, 0, 0, 0, 0, 0, 0, 0, 0, 0, 0, 0, 0, 0, 0, 0, 0, 0, 0, 0, 0, 0, 0, 0, 0, 0, 0, 0, 0, 0, 0, 0, 0, 0, 0, 0, 0, 0, 0, 0, 0, 0, 0, 0, 0, 0, 0, 0, 0, 0, 0, 0, 0, 0, 0, 0, 0, 0, 0, 0, 0, 0, 0, 0, 0, 0, 0, 0, 0, 0, 0, 0, 0, 0, 0, 0, 0, 0, 0, 0, 0, 0, 0, 0, 0, 0, 0, 0, 0, 0, 0, 0, 0, 0, 0, 0, 0, 0, 0, 0, 0, 0, 0, 0, 0, 0, 0, 0, 0, 0, 0, 0, 0, 0, 0, 0, 0, 0, 0, 0, 0, 0])
me_cube_001.polygons.foreach_set('material_index', [1, 1, 1, 1, 1, 1, 1, 1, 1, 1, 1, 1, 1, 1, 1, 1, 1, 1, 1, 1, 1, 1, 1, 1, 1, 1, 1, 1, 1, 1, 1, 1, 1, 0, 0, 1, 1, 1, 1, 1, 4, 4, 0, 0, 1, 1, 1, 1, 1, 1, 1, 1, 1, 1, 1, 1, 1, 1, 1, 1, 1, 1, 1, 1, 1, 1, 1, 1, 1, 1, 1, 1, 1, 1, 1, 1, 1, 1, 1, 1, 1, 1, 1, 1, 1, 1, 1, 3, 3, 1, 1, 1, 1, 1, 1, 3, 3, 3, 3, 3, 3, 3, 3, 3, 3, 3, 3, 3, 3, 3, 3, 3, 3, 5, 1, 5, 1, 5, 1, 5, 5, 1, 5, 1, 5, 1, 5, 5, 1, 5, 1, 5, 1, 5, 3, 3, 3, 3, 3, 3, 1, 1, 1, 1, 1, 1, 1, 1, 1, 1, 4, 1, 1, 1, 1, 1, 1, 1, 1, 4, 1, 1, 1, 1, 1, 1, 1, 4, 4, 4, 4, 4, 4, 4, 4, 4, 4, 4, 4, 4, 4, 4, 4, 4, 4, 4, 4, 4, 4, 4, 4, 4, 4, 4, 4, 1, 1, 4, 4, 4, 4, 4, 4, 4, 4, 4, 4, 4, 4, 4, 4, 4, 4, 4, 4, 4, 4, 4, 1, 1, 4, 4, 4, 1, 1, 4, 4, 4, 1, 4, 4, 4, 4, 4, 1, 1, 1, 1, 4, 4, 4, 4, 4, 4, 4, 4, 1, 4, 1, 1, 1, 1, 1, 1, 1, 1, 1, 2, 2, 2, 2, 2, 2, 2, 2, 1, 1, 1, 1, 1, 1, 1, 1, 1, 1, 1, 1, 1, 1, 1, 1, 1, 1, 1, 1, 1, 1, 1, 1, 1, 1, 1, 1, 1, 1, 1, 1, 1, 1, 0, 0, 1, 1, 1, 1, 1, 4, 4, 0, 0, 1, 1, 1, 1, 1, 1, 1, 1, 1, 1, 1, 1, 1, 1, 1, 1, 1, 1, 1, 1, 1, 1, 1, 1, 1, 1, 1, 1, 1, 1, 1, 1, 1, 1, 1, 1, 1, 1, 1, 1, 1, 1, 1, 3, 3, 1, 1, 1, 1, 1, 1, 3, 3, 3, 3, 3, 3, 3, 3, 3, 3, 3, 3, 3, 3, 3, 3, 3, 3, 5, 1, 5, 1, 5, 1, 5, 5, 1, 5, 1, 5, 1, 5, 5, 1, 5, 1, 5, 1, 5, 3, 3, 3, 3, 3, 3, 1, 1, 1, 1, 1, 1, 1, 1, 1, 1, 4, 1, 1, 1, 1, 1, 1, 1, 1, 4, 1, 1, 1, 1, 1, 1, 1, 4, 4, 4, 4, 4, 4, 4, 4, 4, 4, 4, 4, 4, 4, 4, 4, 4, 4, 4, 4, 4, 4, 4, 4, 4, 4, 4, 4, 1, 1, 4, 4, 4, 4, 4, 4, 4, 4, 4, 4, 4, 4, 4, 4, 4, 4, 4, 4, 4, 4, 4, 1, 1, 4, 4, 4, 1, 1, 4, 4, 4, 1, 4, 4, 4, 4, 4, 1, 1, 1, 1, 4, 4, 4, 4, 4, 4, 4, 4, 1, 4, 1, 1, 1, 1, 1, 1, 1, 1, 1, 2, 2, 2, 2, 2, 2, 2, 2, 1])
_uv = me_cube_001.uv_layers.new(name='UVMap')
_uv.uv.foreach_set('vector', [0.4375, 0.5938, 0.5, 0.5938, 0.5, 0.6094, 0.4375, 0.6094, 0.5, 0.5938, 0.5625, 0.5938, 0.5625, 0.6094, 0.5, 0.6094, 0.5625, 0.5938, 0.625, 0.5938, 0.625, 0.6094, 0.5625, 0.6094, 0.375, 0.5938, 0.4375, 0.5938, 0.4375, 0.6094, 0.375, 0.6094, 0.25, 0.5938, 0.3125, 0.5938, 0.3125, 0.6094, 0.25, 0.6094, 0.3125, 0.5938, 0.375, 0.5938, 0.375, 0.6094, 0.3125, 0.6094, 0.6875, 0.5938, 0.75, 0.5938, 0.75, 0.6094, 0.6875, 0.6094, 0.625, 0.5938, 0.6875, 0.5938, 0.6875, 0.6094, 0.625, 0.6094, 0.5625, 0.7188, 0.625, 0.7188, 0.625, 0.7344, 0.5625, 0.7344, 0.5, 0.7188, 0.5625, 0.7188, 0.5625, 0.7344, 0.5, 0.7344, 0.4375, 0.7188, 0.5, 0.7188, 0.5, 0.7344, 0.4375, 0.7344, 0.375, 0.7188, 0.4375, 0.7188, 0.4375, 0.7344, 0.375, 0.7344, 0.3125, 0.7188, 0.375, 0.7188, 0.375, 0.7344, 0.3125, 0.7344, 0.25, 0.7188, 0.3125, 0.7188, 0.3125, 0.7344, 0.25, 0.7344, 0.6875, 0.7188, 0.75, 0.7188, 0.75, 0.7344, 0.6875, 0.7344, 0.5625, 0.375, 0.625, 0.375, 0.625, 0.4375, 0.5625, 0.4375, 0.5625, 0.4375, 0.625, 0.4375, 0.6295, 0.5106, 0.5625, 0.5061, 0.5, 0.4375, 0.5625, 0.4375, 0.5625, 0.5061, 0.5, 0.5061, 0.4375, 0.4375, 0.5, 0.4375, 0.5, 0.5061, 0.4375, 0.5061, 0.375, 0.4375, 0.4375, 0.4375, 0.4375, 0.5061, 0.3713, 0.5097, 0.375, 0.375, 0.4375, 0.375, 0.4375, 0.4375, 0.375, 0.4375, 0.625, 0.7188, 0.6875, 0.7188, 0.6875, 0.7344, 0.625, 0.7344, 0.4375, 0.6094, 0.5, 0.6094, 0.5, 0.625, 0.4375, 0.625, 0.5, 0.6094, 0.5625, 0.6094, 0.5625, 0.625, 0.5, 0.625, 0.4375, 0.6562, 0.5, 0.6562, 0.5, 0.6875, 0.4375, 0.6875, 0.5, 0.6562, 0.5625, 0.6562, 0.5625, 0.6875, 0.5, 0.6875, 0.3713, 0.5097, 0.4375, 0.5061, 0.4375, 0.5625, 0.375, 0.5625, 0.4375, 0.5061, 0.5, 0.5061, 0.5, 0.5625, 0.4375, 0.5625, 0.5, 0.5061, 0.5625, 0.5061, 0.5625, 0.5625, 0.5, 0.5625, 0.5625, 0.5061, 0.6295, 0.5106, 0.625, 0.5625, 0.5625, 0.5625, 0.5625, 0.6094, 0.625, 0.6094, 0.625, 0.625, 0.5625, 0.625, 0.5625, 0.6562, 0.625, 0.6562, 0.625, 0.6875, 0.5625, 0.6875, 0.5625, 0.7344, 0.625, 0.7344, 0.625, 0.75, 0.5625, 0.75, 0.5083, 0.7444, 0.5307, 0.7455, 0.5351, 0.7503, 0.5, 0.75, 0.478, 0.7468, 0.5083, 0.7444, 0.5, 0.75, 0.4723, 0.7571, 0.375, 0.7344, 0.4375, 0.7344, 0.4375, 0.75, 0.375, 0.75, 0.375, 0.6562, 0.4375, 0.6562, 0.4375, 0.6875, 0.375, 0.6875, 0.375, 0.6094, 0.4375, 0.6094, 0.4375, 0.625, 0.375, 0.625, 0.4375, 0.8125, 0.5, 0.8125, 0.5, 0.875, 0.4375, 0.875, 0.5, 0.8125, 0.5625, 0.8125, 0.5625, 0.875, 0.5, 0.875, 0.625, 0.6875, 0.625, 0.7188, 0.6213, 0.7188, 0.6213, 0.6875, 0.6213, 0.6875, 0.5625, 0.6875, 0.5625, 0.6875, 0.6213, 0.6875, 0.4723, 0.7571, 0.5, 0.75, 0.4988, 0.7864, 0.4694, 0.7846, 0.5, 0.75, 0.5351, 0.7503, 0.533, 0.7831, 0.4988, 0.7864, 0.5625, 0.75, 0.625, 0.75, 0.625, 0.8125, 0.5625, 0.8125, 0.5625, 0.8125, 0.625, 0.8125, 0.625, 0.875, 0.5625, 0.875, 0.4375, 0.6875, 0.5, 0.6875, 0.5, 0.7188, 0.4375, 0.7188, 0.375, 0.6875, 0.4375, 0.6875, 0.4375, 0.7188, 0.375, 0.7188, 0.3125, 0.6875, 0.375, 0.6875, 0.375, 0.7188, 0.3125, 0.7188, 0.25, 0.6875, 0.3125, 0.6875, 0.3125, 0.7188, 0.25, 0.7188, 0.6875, 0.6875, 0.75, 0.6875, 0.75, 0.7188, 0.6875, 0.7188, 0.625, 0.6875, 0.6875, 0.6875, 0.6875, 0.7188, 0.625, 0.7188, 0.375, 0.8125, 0.4375, 0.8125, 0.4375, 0.8125, 0.375, 0.8125, 0.4375, 0.625, 0.5, 0.625, 0.5, 0.6562, 0.4375, 0.6562, 0.25, 0.6094, 0.3125, 0.6094, 0.3125, 0.625, 0.25, 0.625, 0.5, 0.625, 0.5625, 0.625, 0.5625, 0.6562, 0.5, 0.6562, 0.25, 0.6562, 0.3125, 0.6562, 0.3125, 0.6875, 0.25, 0.6875, 0.5625, 0.625, 0.625, 0.625, 0.625, 0.6562, 0.5625, 0.6562, 0.375, 0.625, 0.4375, 0.625, 0.4375, 0.6562, 0.375, 0.6562, 0.25, 0.5, 0.3125, 0.5, 0.3125, 0.5625, 0.25, 0.5625, 0.3201, 0.5625, 0.3221, 0.5117, 0.3221, 0.5117, 0.3201, 0.5625, 0.3569, 0.6492, 0.3306, 0.6493, 0.3306, 0.6493, 0.3569, 0.6492, 0.3125, 0.6562, 0.375, 0.6562, 0.375, 0.6875, 0.3125, 0.6875, 0.25, 0.7344, 0.3125, 0.7344, 0.3125, 0.75, 0.25, 0.75, 0.25, 0.625, 0.3125, 0.625, 0.3125, 0.6562, 0.25, 0.6562, 0.3299, 0.6246, 0.3303, 0.6128, 0.3303, 0.6128, 0.3299, 0.6246, 0.6875, 0.625, 0.75, 0.625, 0.75, 0.6562, 0.6875, 0.6562, 0.625, 0.625, 0.6875, 0.625, 0.6875, 0.6562, 0.625, 0.6562, 0.6875, 0.6094, 0.75, 0.6094, 0.75, 0.625, 0.6875, 0.625, 0.4375, 0.5625, 0.5, 0.5625, 0.5, 0.5938, 0.4375, 0.5938, 0.6875, 0.6562, 0.75, 0.6562, 0.75, 0.6875, 0.6875, 0.6875, 0.5, 0.5625, 0.5625, 0.5625, 0.5625, 0.5938, 0.5, 0.5938, 0.6295, 0.5106, 0.6875, 0.5, 0.6875, 0.5625, 0.625, 0.5625, 0.6875, 0.5, 0.75, 0.5, 0.75, 0.5625, 0.6875, 0.5625, 0.5625, 0.5625, 0.625, 0.5625, 0.625, 0.5938, 0.5625, 0.5938, 0.375, 0.5625, 0.4375, 0.5625, 0.4375, 0.5938, 0.375, 0.5938, 0.25, 0.5625, 0.3125, 0.5625, 0.3125, 0.5938, 0.25, 0.5938, 0.3205, 0.5907, 0.3201, 0.5625, 0.3201, 0.5625, 0.3205, 0.5907, 0.6875, 0.5625, 0.75, 0.5625, 0.75, 0.5938, 0.6875, 0.5938, 0.625, 0.5625, 0.6875, 0.5625, 0.6875, 0.5938, 0.625, 0.5938, 0.6875, 0.7344, 0.75, 0.7344, 0.75, 0.75, 0.6875, 0.75, 0.625, 0.7344, 0.6875, 0.7344, 0.6875, 0.75, 0.625, 0.75, 0.625, 0.6562, 0.6875, 0.6562, 0.6875, 0.6875, 0.625, 0.6875, 0.625, 0.6094, 0.6875, 0.6094, 0.6875, 0.625, 0.625, 0.625, 0.375, 0.8125, 0.4375, 0.8125, 0.4375, 0.875, 0.375, 0.875, 0.25, 0.75, 0.3125, 0.75, 0.3125, 0.75, 0.25, 0.75, 0.4375, 0.8125, 0.4375, 0.875, 0.4375, 0.875, 0.4375, 0.8125, 0.3734, 0.75, 0.4351, 0.7507, 0.4351, 0.7507, 0.3734, 0.75, 0.3728, 0.7347, 0.3734, 0.75, 0.3734, 0.75, 0.3728, 0.7347, 0.4351, 0.7507, 0.3734, 0.75, 0.375, 0.75, 0.4375, 0.75, 0.3728, 0.7347, 0.3147, 0.7347, 0.3125, 0.7344, 0.375, 0.7344, 0.3734, 0.75, 0.3728, 0.7347, 0.375, 0.7344, 0.375, 0.75, 0.3147, 0.7347, 0.3144, 0.7501, 0.3125, 0.75, 0.3125, 0.7344, 0.435, 0.8101, 0.4351, 0.7507, 0.4375, 0.75, 0.4375, 0.8125, 0.3144, 0.7501, 0.435, 0.8101, 0.4375, 0.8125, 0.3125, 0.75, 0.3728, 0.7347, 0.3734, 0.75, 0.3734, 0.75, 0.3728, 0.7347, 0.4351, 0.7507, 0.435, 0.8101, 0.435, 0.8101, 0.4351, 0.7507, 0.435, 0.8101, 0.3144, 0.7501, 0.3144, 0.7501, 0.435, 0.8101, 0.3144, 0.7501, 0.3147, 0.7347, 0.3147, 0.7347, 0.3144, 0.7501, 0.3147, 0.7347, 0.3728, 0.7347, 0.3728, 0.7347, 0.3147, 0.7347, 0.4351, 0.7507, 0.435, 0.8101, 0.435, 0.8101, 0.4351, 0.7507, 0.3144, 0.7501, 0.3147, 0.7347, 0.3147, 0.7347, 0.3144, 0.7501, 0.435, 0.8101, 0.3144, 0.7501, 0.3144, 0.7501, 0.435, 0.8101, 0.3734, 0.75, 0.4351, 0.7507, 0.4351, 0.7507, 0.3734, 0.75, 0.435, 0.8101, 0.3144, 0.7501, 0.3144, 0.7501, 0.435, 0.8101, 0.3144, 0.7501, 0.3147, 0.7347, 0.3147, 0.7347, 0.3144, 0.7501, 0.3147, 0.7347, 0.3728, 0.7347, 0.3728, 0.7347, 0.3147, 0.7347, 0.3656, 0.75, 0.3222, 0.7501, 0.3258, 0.7388, 0.3619, 0.7387, 0.3222, 0.7501, 0.3656, 0.75, 0.4144, 0.7574, 0.4075, 0.7873, 0.3147, 0.7347, 0.3728, 0.7347, 0.3728, 0.7347, 0.3147, 0.7347, 0.4351, 0.7507, 0.435, 0.8101, 0.435, 0.8101, 0.4351, 0.7507, 0.3728, 0.7347, 0.3734, 0.75, 0.3734, 0.75, 0.3728, 0.7347, 0.3734, 0.75, 0.4351, 0.7507, 0.4351, 0.7507, 0.3734, 0.75, 0.4375, 0.8125, 0.4375, 0.875, 0.4375, 0.875, 0.4375, 0.8125, 0.4375, 0.8125, 0.4375, 0.875, 0.4375, 0.875, 0.4375, 0.8125, 0.4375, 0.8125, 0.4375, 0.875, 0.4375, 0.875, 0.4375, 0.8125, 0.4375, 0.8125, 0.4375, 0.875, 0.4375, 0.875, 0.4375, 0.8125, 0.4375, 0.8125, 0.4375, 0.875, 0.4375, 0.875, 0.4375, 0.8125, 0.4375, 0.8125, 0.4375, 0.875, 0.4375, 0.875, 0.4375, 0.8125, 0.4375, 0.8125, 0.4375, 0.875, 0.4375, 0.875, 0.4375, 0.8125, 0.25, 0.75, 0.3125, 0.75, 0.3125, 0.75, 0.25, 0.75, 0.25, 0.75, 0.3125, 0.75, 0.3125, 0.75, 0.25, 0.75, 0.25, 0.75, 0.3125, 0.75, 0.3125, 0.75, 0.25, 0.75, 0.25, 0.75, 0.3125, 0.75, 0.3125, 0.75, 0.25, 0.75, 0.25, 0.75, 0.3125, 0.75, 0.3125, 0.75, 0.25, 0.75, 0.25, 0.75, 0.3125, 0.75, 0.3125, 0.75, 0.25, 0.75, 0.25, 0.75, 0.3125, 0.75, 0.3125, 0.75, 0.25, 0.75, 0.375, 0.8125, 0.4375, 0.8125, 0.4375, 0.8125, 0.375, 0.8125, 0.375, 0.8125, 0.4375, 0.8125, 0.4375, 0.8125, 0.375, 0.8125, 0.375, 0.8125, 0.4375, 0.8125, 0.4375, 0.8125, 0.375, 0.8125, 0.375, 0.8125, 0.4375, 0.8125, 0.4375, 0.8125, 0.375, 0.8125, 0.375, 0.8125, 0.4375, 0.8125, 0.4375, 0.8125, 0.375, 0.8125, 0.375, 0.8125, 0.4375, 0.8125, 0.4375, 0.8125, 0.375, 0.8125, 0.375, 0.8125, 0.4375, 0.8125, 0.4375, 0.8125, 0.375, 0.8125, 0.4144, 0.7574, 0.3656, 0.75, 0.3734, 0.75, 0.4351, 0.7507, 0.3619, 0.7387, 0.3258, 0.7388, 0.3147, 0.7347, 0.3728, 0.7347, 0.3656, 0.75, 0.3619, 0.7387, 0.3728, 0.7347, 0.3734, 0.75, 0.3258, 0.7388, 0.3222, 0.7501, 0.3144, 0.7501, 0.3147, 0.7347, 0.4075, 0.7873, 0.4144, 0.7574, 0.4351, 0.7507, 0.435, 0.8101, 0.3222, 0.7501, 0.4075, 0.7873, 0.435, 0.8101, 0.3144, 0.7501, 0.3572, 0.6129, 0.3303, 0.6128, 0.3125, 0.6094, 0.375, 0.6094, 0.3573, 0.6258, 0.3572, 0.6129, 0.375, 0.6094, 0.375, 0.625, 0.3569, 0.6492, 0.3573, 0.6258, 0.375, 0.625, 0.375, 0.6562, 0.3306, 0.6493, 0.3569, 0.6492, 0.375, 0.6562, 0.3125, 0.6562, 0.3299, 0.6246, 0.3306, 0.6493, 0.3125, 0.6562, 0.3125, 0.625, 0.3303, 0.6128, 0.3299, 0.6246, 0.3125, 0.625, 0.3125, 0.6094, 0.3572, 0.6129, 0.3573, 0.6258, 0.3573, 0.6258, 0.3572, 0.6129, 0.3306, 0.6493, 0.3299, 0.6246, 0.3299, 0.6246, 0.3306, 0.6493, 0.3573, 0.6258, 0.3569, 0.6492, 0.3569, 0.6492, 0.3573, 0.6258, 0.3303, 0.6128, 0.3572, 0.6129, 0.3572, 0.6129, 0.3303, 0.6128, 0.3303, 0.6128, 0.3572, 0.6129, 0.3572, 0.6129, 0.3303, 0.6128, 0.3598, 0.5251, 0.3221, 0.5117, 0.3125, 0.5, 0.3713, 0.5097, 0.375, 0.5625, 0.375, 0.5938, 0.3668, 0.5654, 0.3668, 0.5654, 0.3598, 0.5251, 0.3713, 0.5097, 0.375, 0.5625, 0.3221, 0.5117, 0.3201, 0.5625, 0.3125, 0.5, 0.3205, 0.5907, 0.367, 0.5908, 0.375, 0.5938, 0.3125, 0.5938, 0.3201, 0.5625, 0.3205, 0.5907, 0.3125, 0.5938, 0.3125, 0.5625, 0.3221, 0.5117, 0.3598, 0.5251, 0.3598, 0.5251, 0.3221, 0.5117, 0.3598, 0.5251, 0.3668, 0.5654, 0.3668, 0.5654, 0.3598, 0.5251, 0.3205, 0.5907, 0.3205, 0.5907, 0.3205, 0.5907, 0.3205, 0.5907, 0.367, 0.5908, 0.3205, 0.5907, 0.3205, 0.5907, 0.367, 0.5908, 0.3668, 0.5654, 0.367, 0.5908, 0.367, 0.5908, 0.3668, 0.5654, 0.4467, 0.375, 0.4471, 0.4278, 0.4375, 0.4375, 0.4375, 0.375, 0.5549, 0.4282, 0.5551, 0.375, 0.5625, 0.375, 0.5625, 0.4375, 0.4471, 0.4278, 0.5, 0.4284, 0.5, 0.4375, 0.4375, 0.4375, 0.5, 0.4284, 0.5549, 0.4282, 0.5625, 0.4375, 0.5, 0.4375, 0.4471, 0.4278, 0.4467, 0.375, 0.4467, 0.375, 0.4471, 0.4278, 0.5, 0.4284, 0.4471, 0.4278, 0.4471, 0.4278, 0.5, 0.4284, 0.5, 0.4284, 0.4471, 0.4278, 0.4471, 0.4278, 0.5, 0.4284, 0.5551, 0.375, 0.5549, 0.4282, 0.5549, 0.4282, 0.5551, 0.375, 0.5549, 0.4282, 0.5, 0.4284, 0.5, 0.4284, 0.5549, 0.4282, 0.5551, 0.375, 0.5549, 0.4282, 0.5549, 0.4282, 0.5551, 0.375, 0.4471, 0.4278, 0.4467, 0.375, 0.4467, 0.375, 0.4471, 0.4278, 0.5, 0.4284, 0.4471, 0.4278, 0.4471, 0.4278, 0.5, 0.4284, 0.4471, 0.4278, 0.4467, 0.375, 0.4467, 0.375, 0.4471, 0.4278, 0.5549, 0.4282, 0.5, 0.4284, 0.5, 0.4284, 0.5549, 0.4282, 0.4471, 0.4278, 0.4467, 0.375, 0.4467, 0.375, 0.4471, 0.4278, 0.5, 0.4284, 0.4471, 0.4278, 0.4471, 0.4278, 0.5, 0.4284, 0.5549, 0.4282, 0.5, 0.4284, 0.5, 0.4284, 0.5549, 0.4282, 0.5551, 0.375, 0.5549, 0.4282, 0.5549, 0.4282, 0.5551, 0.375, 0.4471, 0.4278, 0.4467, 0.375, 0.4467, 0.375, 0.4471, 0.4278, 0.5, 0.4284, 0.4471, 0.4278, 0.4471, 0.4278, 0.5, 0.4284, 0.5549, 0.4282, 0.5, 0.4284, 0.5, 0.4284, 0.5549, 0.4282, 0.5551, 0.375, 0.5549, 0.4282, 0.5549, 0.4282, 0.5551, 0.375, 0.4467, 0.375, 0.5, 0.375, 0.5, 0.4284, 0.4471, 0.4278, 0.5, 0.375, 0.5551, 0.375, 0.5549, 0.4282, 0.5, 0.4284, 0.5549, 0.4282, 0.5, 0.4284, 0.5, 0.4284, 0.5549, 0.4282, 0.5551, 0.375, 0.5549, 0.4282, 0.5549, 0.4282, 0.5551, 0.375, 0.5625, 0.6875, 0.6213, 0.6875, 0.6213, 0.7188, 0.5625, 0.7188, 0.5062, 0.6875, 0.5625, 0.6875, 0.5625, 0.7188, 0.5062, 0.7188, 0.625, 0.7188, 0.5625, 0.7188, 0.5625, 0.7188, 0.6213, 0.7188, 0.5, 0.7188, 0.5, 0.6875, 0.5062, 0.6875, 0.5062, 0.7188, 0.5625, 0.6875, 0.625, 0.6875, 0.625, 0.6875, 0.5625, 0.6875, 0.5625, 0.7188, 0.5, 0.7188, 0.5062, 0.7188, 0.5625, 0.7188, 0.5062, 0.6875, 0.5, 0.6875, 0.5, 0.6875, 0.5062, 0.6875, 0.5, 0.6875, 0.5625, 0.6875, 0.5625, 0.6875, 0.5, 0.6875, 0.5, 0.6875, 0.5625, 0.6875, 0.5625, 0.6875, 0.5, 0.6875, 0.625, 0.6875, 0.6213, 0.6875, 0.6213, 0.6875, 0.625, 0.6875, 0.5062, 0.6875, 0.5, 0.6875, 0.5, 0.6875, 0.5062, 0.6875, 0.5625, 0.6875, 0.5062, 0.6875, 0.5062, 0.6875, 0.5625, 0.6875, 0.6213, 0.6875, 0.5625, 0.6875, 0.5625, 0.6875, 0.6213, 0.6875, 0.625, 0.6875, 0.6213, 0.6875, 0.6213, 0.6875, 0.625, 0.6875, 0.5625, 0.6875, 0.5062, 0.6875, 0.5062, 0.6875, 0.5625, 0.6875, 0.5625, 0.6875, 0.625, 0.6875, 0.625, 0.6875, 0.5625, 0.6875, 0.625, 0.6875, 0.6213, 0.6875, 0.6213, 0.6875, 0.625, 0.6875, 0.6213, 0.6875, 0.5625, 0.6875, 0.5625, 0.6875, 0.6213, 0.6875, 0.5625, 0.6875, 0.5062, 0.6875, 0.5053, 0.6875, 0.5625, 0.6875, 0.5062, 0.6875, 0.5, 0.6875, 0.5, 0.6875, 0.5053, 0.6875, 0.5, 0.6875, 0.5625, 0.6875, 0.5625, 0.6875, 0.5, 0.6875, 0.5062, 0.6875, 0.5, 0.6875, 0.5, 0.6875, 0.5062, 0.6875, 0.5625, 0.6875, 0.5062, 0.6875, 0.5062, 0.6875, 0.5625, 0.6875, 0.5625, 0.6875, 0.625, 0.6875, 0.625, 0.6875, 0.5625, 0.6875, 0.5, 0.6875, 0.5625, 0.6875, 0.5625, 0.6875, 0.5053, 0.6875, 0.5625, 0.6875, 0.625, 0.6875, 0.6201, 0.6875, 0.5625, 0.6875, 0.5625, 0.6875, 0.625, 0.6875, 0.625, 0.6875, 0.5625, 0.6875, 0.625, 0.6875, 0.6213, 0.6875, 0.6201, 0.6875, 0.625, 0.6875, 0.6213, 0.6875, 0.5625, 0.6875, 0.5625, 0.6875, 0.6201, 0.6875, 0.5, 0.6875, 0.5625, 0.6875, 0.5625, 0.6875, 0.5, 0.6875, 0.3303, 0.6128, 0.3572, 0.6129, 0.3573, 0.6258, 0.3299, 0.6246, 0.3299, 0.6246, 0.3573, 0.6258, 0.3569, 0.6492, 0.3306, 0.6493, 0.3572, 0.6129, 0.3573, 0.6258, 0.3573, 0.6258, 0.3572, 0.6129, 0.3299, 0.6246, 0.3303, 0.6128, 0.3303, 0.6128, 0.3299, 0.6246, 0.3306, 0.6493, 0.3299, 0.6246, 0.3299, 0.6246, 0.3306, 0.6493, 0.3569, 0.6492, 0.3573, 0.6258, 0.3573, 0.6258, 0.3569, 0.6492, 0.3299, 0.6246, 0.3306, 0.6493, 0.3306, 0.6493, 0.3299, 0.6246, 0.3573, 0.6258, 0.3569, 0.6492, 0.3569, 0.6492, 0.3573, 0.6258, 0.3306, 0.6493, 0.3299, 0.6246, 0.3299, 0.6246, 0.3306, 0.6493, 0.3569, 0.6492, 0.3306, 0.6493, 0.3306, 0.6493, 0.3569, 0.6492, 0.3306, 0.6493, 0.3569, 0.6492, 0.3569, 0.6492, 0.3306, 0.6493, 0.3573, 0.6258, 0.3573, 0.6258, 0.3573, 0.6258, 0.3573, 0.6258, 0.3299, 0.6246, 0.3299, 0.6246, 0.3299, 0.6246, 0.3299, 0.6246, 0.3569, 0.6492, 0.3306, 0.6493, 0.3306, 0.6493, 0.3569, 0.6492, 0.3573, 0.6258, 0.3569, 0.6492, 0.3569, 0.6492, 0.3573, 0.6258, 0.3221, 0.5117, 0.3598, 0.5251, 0.3646, 0.5141, 0.3221, 0.5117, 0.367, 0.5908, 0.3668, 0.5654, 0.375, 0.5938, 0.3221, 0.5117, 0.3646, 0.5141, 0.3205, 0.5907, 0.3201, 0.5625, 0.3205, 0.5907, 0.3646, 0.5141, 0.3668, 0.5654, 0.367, 0.5908, 0.367, 0.5908, 0.3668, 0.5654, 0.3668, 0.5654, 0.367, 0.5908, 0.3668, 0.5654, 0.367, 0.5908, 0.367, 0.5908, 0.3668, 0.5654, 0.3201, 0.5625, 0.3221, 0.5117, 0.3221, 0.5117, 0.3201, 0.5625, 0.3205, 0.5907, 0.3201, 0.5625, 0.3201, 0.5625, 0.3205, 0.5907, 0.3646, 0.5141, 0.3668, 0.5654, 0.3668, 0.5654, 0.3646, 0.5141, 0.367, 0.5908, 0.3205, 0.5907, 0.3205, 0.5907, 0.367, 0.5908, 0.3668, 0.5654, 0.367, 0.5908, 0.367, 0.5908, 0.3668, 0.5654, 0.3646, 0.5141, 0.3598, 0.5251, 0.3646, 0.5141, 0.3646, 0.5141, 0.3598, 0.5251, 0.3668, 0.5654, 0.3668, 0.5654, 0.3646, 0.5141, 0.3668, 0.5654, 0.3646, 0.5141, 0.3646, 0.5141, 0.3668, 0.5654, 0.367, 0.5908, 0.3205, 0.5907, 0.3205, 0.5907, 0.367, 0.5908, 0.3205, 0.5907, 0.367, 0.5908, 0.367, 0.5908, 0.3205, 0.5907, 0.5477, 0.7424, 0.5048, 0.741, 0.5, 0.7344, 0.5625, 0.7344, 0.5048, 0.741, 0.4589, 0.7418, 0.4375, 0.7344, 0.5, 0.7344, 0.5486, 0.7488, 0.5477, 0.7424, 0.5625, 0.7344, 0.5625, 0.75, 0.4589, 0.7418, 0.4556, 0.7557, 0.4375, 0.75, 0.4375, 0.7344, 0.4515, 0.7983, 0.4985, 0.7984, 0.5, 0.8125, 0.4375, 0.8125, 0.4985, 0.7984, 0.5491, 0.7975, 0.5625, 0.8125, 0.5, 0.8125, 0.4556, 0.7557, 0.4515, 0.7983, 0.4375, 0.8125, 0.4375, 0.75, 0.5491, 0.7975, 0.5486, 0.7488, 0.5625, 0.75, 0.5625, 0.8125, 0.5307, 0.7455, 0.5083, 0.7444, 0.5048, 0.741, 0.5477, 0.7424, 0.5083, 0.7444, 0.478, 0.7468, 0.4589, 0.7418, 0.5048, 0.741, 0.5351, 0.7503, 0.5307, 0.7455, 0.5477, 0.7424, 0.5486, 0.7488, 0.478, 0.7468, 0.4723, 0.7571, 0.4556, 0.7557, 0.4589, 0.7418, 0.4694, 0.7846, 0.4988, 0.7864, 0.4985, 0.7984, 0.4515, 0.7983, 0.4988, 0.7864, 0.533, 0.7831, 0.5491, 0.7975, 0.4985, 0.7984, 0.4723, 0.7571, 0.4694, 0.7846, 0.4515, 0.7983, 0.4556, 0.7557, 0.533, 0.7831, 0.5351, 0.7503, 0.5486, 0.7488, 0.5491, 0.7975, 0.3125, 0.5, 0.3201, 0.5625, 0.3125, 0.5625, 0.4375, 0.5938, 0.4375, 0.6094, 0.5, 0.6094, 0.5, 0.5938, 0.5, 0.5938, 0.5, 0.6094, 0.5625, 0.6094, 0.5625, 0.5938, 0.5625, 0.5938, 0.5625, 0.6094, 0.625, 0.6094, 0.625, 0.5938, 0.375, 0.5938, 0.375, 0.6094, 0.4375, 0.6094, 0.4375, 0.5938, 0.25, 0.5938, 0.25, 0.6094, 0.3125, 0.6094, 0.3125, 0.5938, 0.3125, 0.5938, 0.3125, 0.6094, 0.375, 0.6094, 0.375, 0.5938, 0.6875, 0.5938, 0.6875, 0.6094, 0.75, 0.6094, 0.75, 0.5938, 0.625, 0.5938, 0.625, 0.6094, 0.6875, 0.6094, 0.6875, 0.5938, 0.5625, 0.7188, 0.5625, 0.7344, 0.625, 0.7344, 0.625, 0.7188, 0.5, 0.7188, 0.5, 0.7344, 0.5625, 0.7344, 0.5625, 0.7188, 0.4375, 0.7188, 0.4375, 0.7344, 0.5, 0.7344, 0.5, 0.7188, 0.375, 0.7188, 0.375, 0.7344, 0.4375, 0.7344, 0.4375, 0.7188, 0.3125, 0.7188, 0.3125, 0.7344, 0.375, 0.7344, 0.375, 0.7188, 0.25, 0.7188, 0.25, 0.7344, 0.3125, 0.7344, 0.3125, 0.7188, 0.6875, 0.7188, 0.6875, 0.7344, 0.75, 0.7344, 0.75, 0.7188, 0.5625, 0.375, 0.5625, 0.4375, 0.625, 0.4375, 0.625, 0.375, 0.5625, 0.4375, 0.5625, 0.5061, 0.6295, 0.5106, 0.625, 0.4375, 0.5, 0.4375, 0.5, 0.5061, 0.5625, 0.5061, 0.5625, 0.4375, 0.4375, 0.4375, 0.4375, 0.5061, 0.5, 0.5061, 0.5, 0.4375, 0.375, 0.4375, 0.3713, 0.5097, 0.4375, 0.5061, 0.4375, 0.4375, 0.375, 0.375, 0.375, 0.4375, 0.4375, 0.4375, 0.4375, 0.375, 0.625, 0.7188, 0.625, 0.7344, 0.6875, 0.7344, 0.6875, 0.7188, 0.4375, 0.6094, 0.4375, 0.625, 0.5, 0.625, 0.5, 0.6094, 0.5, 0.6094, 0.5, 0.625, 0.5625, 0.625, 0.5625, 0.6094, 0.4375, 0.6562, 0.4375, 0.6875, 0.5, 0.6875, 0.5, 0.6562, 0.5, 0.6562, 0.5, 0.6875, 0.5625, 0.6875, 0.5625, 0.6562, 0.3713, 0.5097, 0.375, 0.5625, 0.4375, 0.5625, 0.4375, 0.5061, 0.4375, 0.5061, 0.4375, 0.5625, 0.5, 0.5625, 0.5, 0.5061, 0.5, 0.5061, 0.5, 0.5625, 0.5625, 0.5625, 0.5625, 0.5061, 0.5625, 0.5061, 0.5625, 0.5625, 0.625, 0.5625, 0.6295, 0.5106, 0.5625, 0.6094, 0.5625, 0.625, 0.625, 0.625, 0.625, 0.6094, 0.5625, 0.6562, 0.5625, 0.6875, 0.625, 0.6875, 0.625, 0.6562, 0.5625, 0.7344, 0.5625, 0.75, 0.625, 0.75, 0.625, 0.7344, 0.5083, 0.7444, 0.5, 0.75, 0.5351, 0.7503, 0.5307, 0.7455, 0.478, 0.7468, 0.4723, 0.7571, 0.5, 0.75, 0.5083, 0.7444, 0.375, 0.7344, 0.375, 0.75, 0.4375, 0.75, 0.4375, 0.7344, 0.375, 0.6562, 0.375, 0.6875, 0.4375, 0.6875, 0.4375, 0.6562, 0.375, 0.6094, 0.375, 0.625, 0.4375, 0.625, 0.4375, 0.6094, 0.4375, 0.8125, 0.4375, 0.875, 0.5, 0.875, 0.5, 0.8125, 0.5, 0.8125, 0.5, 0.875, 0.5625, 0.875, 0.5625, 0.8125, 0.625, 0.6875, 0.6213, 0.6875, 0.6213, 0.7188, 0.625, 0.7188, 0.6213, 0.6875, 0.6213, 0.6875, 0.5625, 0.6875, 0.5625, 0.6875, 0.4723, 0.7571, 0.4694, 0.7846, 0.4988, 0.7864, 0.5, 0.75, 0.5, 0.75, 0.4988, 0.7864, 0.533, 0.7831, 0.5351, 0.7503, 0.5625, 0.75, 0.5625, 0.8125, 0.625, 0.8125, 0.625, 0.75, 0.5625, 0.8125, 0.5625, 0.875, 0.625, 0.875, 0.625, 0.8125, 0.4375, 0.6875, 0.4375, 0.7188, 0.5, 0.7188, 0.5, 0.6875, 0.375, 0.6875, 0.375, 0.7188, 0.4375, 0.7188, 0.4375, 0.6875, 0.3125, 0.6875, 0.3125, 0.7188, 0.375, 0.7188, 0.375, 0.6875, 0.25, 0.6875, 0.25, 0.7188, 0.3125, 0.7188, 0.3125, 0.6875, 0.6875, 0.6875, 0.6875, 0.7188, 0.75, 0.7188, 0.75, 0.6875, 0.625, 0.6875, 0.625, 0.7188, 0.6875, 0.7188, 0.6875, 0.6875, 0.375, 0.8125, 0.375, 0.8125, 0.4375, 0.8125, 0.4375, 0.8125, 0.4375, 0.625, 0.4375, 0.6562, 0.5, 0.6562, 0.5, 0.625, 0.25, 0.6094, 0.25, 0.625, 0.3125, 0.625, 0.3125, 0.6094, 0.5, 0.625, 0.5, 0.6562, 0.5625, 0.6562, 0.5625, 0.625, 0.25, 0.6562, 0.25, 0.6875, 0.3125, 0.6875, 0.3125, 0.6562, 0.5625, 0.625, 0.5625, 0.6562, 0.625, 0.6562, 0.625, 0.625, 0.375, 0.625, 0.375, 0.6562, 0.4375, 0.6562, 0.4375, 0.625, 0.25, 0.5, 0.25, 0.5625, 0.3125, 0.5625, 0.3125, 0.5, 0.3201, 0.5625, 0.3201, 0.5625, 0.3221, 0.5117, 0.3221, 0.5117, 0.3569, 0.6492, 0.3569, 0.6492, 0.3306, 0.6493, 0.3306, 0.6493, 0.3125, 0.6562, 0.3125, 0.6875, 0.375, 0.6875, 0.375, 0.6562, 0.25, 0.7344, 0.25, 0.75, 0.3125, 0.75, 0.3125, 0.7344, 0.25, 0.625, 0.25, 0.6562, 0.3125, 0.6562, 0.3125, 0.625, 0.3299, 0.6246, 0.3299, 0.6246, 0.3303, 0.6128, 0.3303, 0.6128, 0.6875, 0.625, 0.6875, 0.6562, 0.75, 0.6562, 0.75, 0.625, 0.625, 0.625, 0.625, 0.6562, 0.6875, 0.6562, 0.6875, 0.625, 0.6875, 0.6094, 0.6875, 0.625, 0.75, 0.625, 0.75, 0.6094, 0.4375, 0.5625, 0.4375, 0.5938, 0.5, 0.5938, 0.5, 0.5625, 0.6875, 0.6562, 0.6875, 0.6875, 0.75, 0.6875, 0.75, 0.6562, 0.5, 0.5625, 0.5, 0.5938, 0.5625, 0.5938, 0.5625, 0.5625, 0.6295, 0.5106, 0.625, 0.5625, 0.6875, 0.5625, 0.6875, 0.5, 0.6875, 0.5, 0.6875, 0.5625, 0.75, 0.5625, 0.75, 0.5, 0.5625, 0.5625, 0.5625, 0.5938, 0.625, 0.5938, 0.625, 0.5625, 0.375, 0.5625, 0.375, 0.5938, 0.4375, 0.5938, 0.4375, 0.5625, 0.25, 0.5625, 0.25, 0.5938, 0.3125, 0.5938, 0.3125, 0.5625, 0.3205, 0.5907, 0.3205, 0.5907, 0.3201, 0.5625, 0.3201, 0.5625, 0.6875, 0.5625, 0.6875, 0.5938, 0.75, 0.5938, 0.75, 0.5625, 0.625, 0.5625, 0.625, 0.5938, 0.6875, 0.5938, 0.6875, 0.5625, 0.6875, 0.7344, 0.6875, 0.75, 0.75, 0.75, 0.75, 0.7344, 0.625, 0.7344, 0.625, 0.75, 0.6875, 0.75, 0.6875, 0.7344, 0.625, 0.6562, 0.625, 0.6875, 0.6875, 0.6875, 0.6875, 0.6562, 0.625, 0.6094, 0.625, 0.625, 0.6875, 0.625, 0.6875, 0.6094, 0.375, 0.8125, 0.375, 0.875, 0.4375, 0.875, 0.4375, 0.8125, 0.25, 0.75, 0.25, 0.75, 0.3125, 0.75, 0.3125, 0.75, 0.4375, 0.8125, 0.4375, 0.8125, 0.4375, 0.875, 0.4375, 0.875, 0.3734, 0.75, 0.3734, 0.75, 0.4351, 0.7507, 0.4351, 0.7507, 0.3728, 0.7347, 0.3728, 0.7347, 0.3734, 0.75, 0.3734, 0.75, 0.4351, 0.7507, 0.4375, 0.75, 0.375, 0.75, 0.3734, 0.75, 0.3728, 0.7347, 0.375, 0.7344, 0.3125, 0.7344, 0.3147, 0.7347, 0.3734, 0.75, 0.375, 0.75, 0.375, 0.7344, 0.3728, 0.7347, 0.3147, 0.7347, 0.3125, 0.7344, 0.3125, 0.75, 0.3144, 0.7501, 0.435, 0.8101, 0.4375, 0.8125, 0.4375, 0.75, 0.4351, 0.7507, 0.3144, 0.7501, 0.3125, 0.75, 0.4375, 0.8125, 0.435, 0.8101, 0.3728, 0.7347, 0.3728, 0.7347, 0.3734, 0.75, 0.3734, 0.75, 0.4351, 0.7507, 0.4351, 0.7507, 0.435, 0.8101, 0.435, 0.8101, 0.435, 0.8101, 0.435, 0.8101, 0.3144, 0.7501, 0.3144, 0.7501, 0.3144, 0.7501, 0.3144, 0.7501, 0.3147, 0.7347, 0.3147, 0.7347, 0.3147, 0.7347, 0.3147, 0.7347, 0.3728, 0.7347, 0.3728, 0.7347, 0.4351, 0.7507, 0.4351, 0.7507, 0.435, 0.8101, 0.435, 0.8101, 0.3144, 0.7501, 0.3144, 0.7501, 0.3147, 0.7347, 0.3147, 0.7347, 0.435, 0.8101, 0.435, 0.8101, 0.3144, 0.7501, 0.3144, 0.7501, 0.3734, 0.75, 0.3734, 0.75, 0.4351, 0.7507, 0.4351, 0.7507, 0.435, 0.8101, 0.435, 0.8101, 0.3144, 0.7501, 0.3144, 0.7501, 0.3144, 0.7501, 0.3144, 0.7501, 0.3147, 0.7347, 0.3147, 0.7347, 0.3147, 0.7347, 0.3147, 0.7347, 0.3728, 0.7347, 0.3728, 0.7347, 0.3656, 0.75, 0.3619, 0.7387, 0.3258, 0.7388, 0.3222, 0.7501, 0.3222, 0.7501, 0.4075, 0.7873, 0.4144, 0.7574, 0.3656, 0.75, 0.3147, 0.7347, 0.3147, 0.7347, 0.3728, 0.7347, 0.3728, 0.7347, 0.4351, 0.7507, 0.4351, 0.7507, 0.435, 0.8101, 0.435, 0.8101, 0.3728, 0.7347, 0.3728, 0.7347, 0.3734, 0.75, 0.3734, 0.75, 0.3734, 0.75, 0.3734, 0.75, 0.4351, 0.7507, 0.4351, 0.7507, 0.4375, 0.8125, 0.4375, 0.8125, 0.4375, 0.875, 0.4375, 0.875, 0.4375, 0.8125, 0.4375, 0.8125, 0.4375, 0.875, 0.4375, 0.875, 0.4375, 0.8125, 0.4375, 0.8125, 0.4375, 0.875, 0.4375, 0.875, 0.4375, 0.8125, 0.4375, 0.8125, 0.4375, 0.875, 0.4375, 0.875, 0.4375, 0.8125, 0.4375, 0.8125, 0.4375, 0.875, 0.4375, 0.875, 0.4375, 0.8125, 0.4375, 0.8125, 0.4375, 0.875, 0.4375, 0.875, 0.4375, 0.8125, 0.4375, 0.8125, 0.4375, 0.875, 0.4375, 0.875, 0.25, 0.75, 0.25, 0.75, 0.3125, 0.75, 0.3125, 0.75, 0.25, 0.75, 0.25, 0.75, 0.3125, 0.75, 0.3125, 0.75, 0.25, 0.75, 0.25, 0.75, 0.3125, 0.75, 0.3125, 0.75, 0.25, 0.75, 0.25, 0.75, 0.3125, 0.75, 0.3125, 0.75, 0.25, 0.75, 0.25, 0.75, 0.3125, 0.75, 0.3125, 0.75, 0.25, 0.75, 0.25, 0.75, 0.3125, 0.75, 0.3125, 0.75, 0.25, 0.75, 0.25, 0.75, 0.3125, 0.75, 0.3125, 0.75, 0.375, 0.8125, 0.375, 0.8125, 0.4375, 0.8125, 0.4375, 0.8125, 0.375, 0.8125, 0.375, 0.8125, 0.4375, 0.8125, 0.4375, 0.8125, 0.375, 0.8125, 0.375, 0.8125, 0.4375, 0.8125, 0.4375, 0.8125, 0.375, 0.8125, 0.375, 0.8125, 0.4375, 0.8125, 0.4375, 0.8125, 0.375, 0.8125, 0.375, 0.8125, 0.4375, 0.8125, 0.4375, 0.8125, 0.375, 0.8125, 0.375, 0.8125, 0.4375, 0.8125, 0.4375, 0.8125, 0.375, 0.8125, 0.375, 0.8125, 0.4375, 0.8125, 0.4375, 0.8125, 0.4144, 0.7574, 0.4351, 0.7507, 0.3734, 0.75, 0.3656, 0.75, 0.3619, 0.7387, 0.3728, 0.7347, 0.3147, 0.7347, 0.3258, 0.7388, 0.3656, 0.75, 0.3734, 0.75, 0.3728, 0.7347, 0.3619, 0.7387, 0.3258, 0.7388, 0.3147, 0.7347, 0.3144, 0.7501, 0.3222, 0.7501, 0.4075, 0.7873, 0.435, 0.8101, 0.4351, 0.7507, 0.4144, 0.7574, 0.3222, 0.7501, 0.3144, 0.7501, 0.435, 0.8101, 0.4075, 0.7873, 0.3572, 0.6129, 0.375, 0.6094, 0.3125, 0.6094, 0.3303, 0.6128, 0.3573, 0.6258, 0.375, 0.625, 0.375, 0.6094, 0.3572, 0.6129, 0.3569, 0.6492, 0.375, 0.6562, 0.375, 0.625, 0.3573, 0.6258, 0.3306, 0.6493, 0.3125, 0.6562, 0.375, 0.6562, 0.3569, 0.6492, 0.3299, 0.6246, 0.3125, 0.625, 0.3125, 0.6562, 0.3306, 0.6493, 0.3303, 0.6128, 0.3125, 0.6094, 0.3125, 0.625, 0.3299, 0.6246, 0.3572, 0.6129, 0.3572, 0.6129, 0.3573, 0.6258, 0.3573, 0.6258, 0.3306, 0.6493, 0.3306, 0.6493, 0.3299, 0.6246, 0.3299, 0.6246, 0.3573, 0.6258, 0.3573, 0.6258, 0.3569, 0.6492, 0.3569, 0.6492, 0.3303, 0.6128, 0.3303, 0.6128, 0.3572, 0.6129, 0.3572, 0.6129, 0.3303, 0.6128, 0.3303, 0.6128, 0.3572, 0.6129, 0.3572, 0.6129, 0.3598, 0.5251, 0.3713, 0.5097, 0.3125, 0.5, 0.3221, 0.5117, 0.375, 0.5625, 0.3668, 0.5654, 0.375, 0.5938, 0.3668, 0.5654, 0.375, 0.5625, 0.3713, 0.5097, 0.3598, 0.5251, 0.3221, 0.5117, 0.3125, 0.5, 0.3201, 0.5625, 0.3205, 0.5907, 0.3125, 0.5938, 0.375, 0.5938, 0.367, 0.5908, 0.3201, 0.5625, 0.3125, 0.5625, 0.3125, 0.5938, 0.3205, 0.5907, 0.3221, 0.5117, 0.3221, 0.5117, 0.3598, 0.5251, 0.3598, 0.5251, 0.3598, 0.5251, 0.3598, 0.5251, 0.3668, 0.5654, 0.3668, 0.5654, 0.3205, 0.5907, 0.3205, 0.5907, 0.3205, 0.5907, 0.3205, 0.5907, 0.367, 0.5908, 0.367, 0.5908, 0.3205, 0.5907, 0.3205, 0.5907, 0.3668, 0.5654, 0.3668, 0.5654, 0.367, 0.5908, 0.367, 0.5908, 0.4467, 0.375, 0.4375, 0.375, 0.4375, 0.4375, 0.4471, 0.4278, 0.5549, 0.4282, 0.5625, 0.4375, 0.5625, 0.375, 0.5551, 0.375, 0.4471, 0.4278, 0.4375, 0.4375, 0.5, 0.4375, 0.5, 0.4284, 0.5, 0.4284, 0.5, 0.4375, 0.5625, 0.4375, 0.5549, 0.4282, 0.4471, 0.4278, 0.4471, 0.4278, 0.4467, 0.375, 0.4467, 0.375, 0.5, 0.4284, 0.5, 0.4284, 0.4471, 0.4278, 0.4471, 0.4278, 0.5, 0.4284, 0.5, 0.4284, 0.4471, 0.4278, 0.4471, 0.4278, 0.5551, 0.375, 0.5551, 0.375, 0.5549, 0.4282, 0.5549, 0.4282, 0.5549, 0.4282, 0.5549, 0.4282, 0.5, 0.4284, 0.5, 0.4284, 0.5551, 0.375, 0.5551, 0.375, 0.5549, 0.4282, 0.5549, 0.4282, 0.4471, 0.4278, 0.4471, 0.4278, 0.4467, 0.375, 0.4467, 0.375, 0.5, 0.4284, 0.5, 0.4284, 0.4471, 0.4278, 0.4471, 0.4278, 0.4471, 0.4278, 0.4471, 0.4278, 0.4467, 0.375, 0.4467, 0.375, 0.5549, 0.4282, 0.5549, 0.4282, 0.5, 0.4284, 0.5, 0.4284, 0.4471, 0.4278, 0.4471, 0.4278, 0.4467, 0.375, 0.4467, 0.375, 0.5, 0.4284, 0.5, 0.4284, 0.4471, 0.4278, 0.4471, 0.4278, 0.5549, 0.4282, 0.5549, 0.4282, 0.5, 0.4284, 0.5, 0.4284, 0.5551, 0.375, 0.5551, 0.375, 0.5549, 0.4282, 0.5549, 0.4282, 0.4471, 0.4278, 0.4471, 0.4278, 0.4467, 0.375, 0.4467, 0.375, 0.5, 0.4284, 0.5, 0.4284, 0.4471, 0.4278, 0.4471, 0.4278, 0.5549, 0.4282, 0.5549, 0.4282, 0.5, 0.4284, 0.5, 0.4284, 0.5551, 0.375, 0.5551, 0.375, 0.5549, 0.4282, 0.5549, 0.4282, 0.4467, 0.375, 0.4471, 0.4278, 0.5, 0.4284, 0.5, 0.375, 0.5, 0.375, 0.5, 0.4284, 0.5549, 0.4282, 0.5551, 0.375, 0.5549, 0.4282, 0.5549, 0.4282, 0.5, 0.4284, 0.5, 0.4284, 0.5551, 0.375, 0.5551, 0.375, 0.5549, 0.4282, 0.5549, 0.4282, 0.5625, 0.6875, 0.5625, 0.7188, 0.6213, 0.7188, 0.6213, 0.6875, 0.5062, 0.6875, 0.5062, 0.7188, 0.5625, 0.7188, 0.5625, 0.6875, 0.625, 0.7188, 0.6213, 0.7188, 0.5625, 0.7188, 0.5625, 0.7188, 0.5, 0.7188, 0.5062, 0.7188, 0.5062, 0.6875, 0.5, 0.6875, 0.5625, 0.6875, 0.5625, 0.6875, 0.625, 0.6875, 0.625, 0.6875, 0.5625, 0.7188, 0.5625, 0.7188, 0.5062, 0.7188, 0.5, 0.7188, 0.5062, 0.6875, 0.5062, 0.6875, 0.5, 0.6875, 0.5, 0.6875, 0.5, 0.6875, 0.5, 0.6875, 0.5625, 0.6875, 0.5625, 0.6875, 0.5, 0.6875, 0.5, 0.6875, 0.5625, 0.6875, 0.5625, 0.6875, 0.625, 0.6875, 0.625, 0.6875, 0.6213, 0.6875, 0.6213, 0.6875, 0.5062, 0.6875, 0.5062, 0.6875, 0.5, 0.6875, 0.5, 0.6875, 0.5625, 0.6875, 0.5625, 0.6875, 0.5062, 0.6875, 0.5062, 0.6875, 0.6213, 0.6875, 0.6213, 0.6875, 0.5625, 0.6875, 0.5625, 0.6875, 0.625, 0.6875, 0.625, 0.6875, 0.6213, 0.6875, 0.6213, 0.6875, 0.5625, 0.6875, 0.5625, 0.6875, 0.5062, 0.6875, 0.5062, 0.6875, 0.5625, 0.6875, 0.5625, 0.6875, 0.625, 0.6875, 0.625, 0.6875, 0.625, 0.6875, 0.625, 0.6875, 0.6213, 0.6875, 0.6213, 0.6875, 0.6213, 0.6875, 0.6213, 0.6875, 0.5625, 0.6875, 0.5625, 0.6875, 0.5625, 0.6875, 0.5625, 0.6875, 0.5053, 0.6875, 0.5062, 0.6875, 0.5062, 0.6875, 0.5053, 0.6875, 0.5, 0.6875, 0.5, 0.6875, 0.5, 0.6875, 0.5, 0.6875, 0.5625, 0.6875, 0.5625, 0.6875, 0.5062, 0.6875, 0.5062, 0.6875, 0.5, 0.6875, 0.5, 0.6875, 0.5625, 0.6875, 0.5625, 0.6875, 0.5062, 0.6875, 0.5062, 0.6875, 0.5625, 0.6875, 0.5625, 0.6875, 0.625, 0.6875, 0.625, 0.6875, 0.5, 0.6875, 0.5053, 0.6875, 0.5625, 0.6875, 0.5625, 0.6875, 0.5625, 0.6875, 0.5625, 0.6875, 0.6201, 0.6875, 0.625, 0.6875, 0.5625, 0.6875, 0.5625, 0.6875, 0.625, 0.6875, 0.625, 0.6875, 0.625, 0.6875, 0.625, 0.6875, 0.6201, 0.6875, 0.6213, 0.6875, 0.6213, 0.6875, 0.6201, 0.6875, 0.5625, 0.6875, 0.5625, 0.6875, 0.5, 0.6875, 0.5, 0.6875, 0.5625, 0.6875, 0.5625, 0.6875, 0.3303, 0.6128, 0.3299, 0.6246, 0.3573, 0.6258, 0.3572, 0.6129, 0.3299, 0.6246, 0.3306, 0.6493, 0.3569, 0.6492, 0.3573, 0.6258, 0.3572, 0.6129, 0.3572, 0.6129, 0.3573, 0.6258, 0.3573, 0.6258, 0.3299, 0.6246, 0.3299, 0.6246, 0.3303, 0.6128, 0.3303, 0.6128, 0.3306, 0.6493, 0.3306, 0.6493, 0.3299, 0.6246, 0.3299, 0.6246, 0.3569, 0.6492, 0.3569, 0.6492, 0.3573, 0.6258, 0.3573, 0.6258, 0.3299, 0.6246, 0.3299, 0.6246, 0.3306, 0.6493, 0.3306, 0.6493, 0.3573, 0.6258, 0.3573, 0.6258, 0.3569, 0.6492, 0.3569, 0.6492, 0.3306, 0.6493, 0.3306, 0.6493, 0.3299, 0.6246, 0.3299, 0.6246, 0.3569, 0.6492, 0.3569, 0.6492, 0.3306, 0.6493, 0.3306, 0.6493, 0.3306, 0.6493, 0.3306, 0.6493, 0.3569, 0.6492, 0.3569, 0.6492, 0.3573, 0.6258, 0.3573, 0.6258, 0.3573, 0.6258, 0.3573, 0.6258, 0.3299, 0.6246, 0.3299, 0.6246, 0.3299, 0.6246, 0.3299, 0.6246, 0.3569, 0.6492, 0.3569, 0.6492, 0.3306, 0.6493, 0.3306, 0.6493, 0.3573, 0.6258, 0.3573, 0.6258, 0.3569, 0.6492, 0.3569, 0.6492, 0.3221, 0.5117, 0.3221, 0.5117, 0.3646, 0.5141, 0.3598, 0.5251, 0.367, 0.5908, 0.375, 0.5938, 0.3668, 0.5654, 0.3221, 0.5117, 0.3201, 0.5625, 0.3205, 0.5907, 0.3646, 0.5141, 0.3205, 0.5907, 0.367, 0.5908, 0.3668, 0.5654, 0.3646, 0.5141, 0.367, 0.5908, 0.367, 0.5908, 0.3668, 0.5654, 0.3668, 0.5654, 0.3668, 0.5654, 0.3668, 0.5654, 0.367, 0.5908, 0.367, 0.5908, 0.3201, 0.5625, 0.3201, 0.5625, 0.3221, 0.5117, 0.3221, 0.5117, 0.3205, 0.5907, 0.3205, 0.5907, 0.3201, 0.5625, 0.3201, 0.5625, 0.3646, 0.5141, 0.3646, 0.5141, 0.3668, 0.5654, 0.3668, 0.5654, 0.367, 0.5908, 0.367, 0.5908, 0.3205, 0.5907, 0.3205, 0.5907, 0.3668, 0.5654, 0.3668, 0.5654, 0.367, 0.5908, 0.367, 0.5908, 0.3646, 0.5141, 0.3646, 0.5141, 0.3646, 0.5141, 0.3598, 0.5251, 0.3598, 0.5251, 0.3646, 0.5141, 0.3668, 0.5654, 0.3668, 0.5654, 0.3668, 0.5654, 0.3668, 0.5654, 0.3646, 0.5141, 0.3646, 0.5141, 0.367, 0.5908, 0.367, 0.5908, 0.3205, 0.5907, 0.3205, 0.5907, 0.3205, 0.5907, 0.3205, 0.5907, 0.367, 0.5908, 0.367, 0.5908, 0.5477, 0.7424, 0.5625, 0.7344, 0.5, 0.7344, 0.5048, 0.741, 0.5048, 0.741, 0.5, 0.7344, 0.4375, 0.7344, 0.4589, 0.7418, 0.5486, 0.7488, 0.5625, 0.75, 0.5625, 0.7344, 0.5477, 0.7424, 0.4589, 0.7418, 0.4375, 0.7344, 0.4375, 0.75, 0.4556, 0.7557, 0.4515, 0.7983, 0.4375, 0.8125, 0.5, 0.8125, 0.4985, 0.7984, 0.4985, 0.7984, 0.5, 0.8125, 0.5625, 0.8125, 0.5491, 0.7975, 0.4556, 0.7557, 0.4375, 0.75, 0.4375, 0.8125, 0.4515, 0.7983, 0.5491, 0.7975, 0.5625, 0.8125, 0.5625, 0.75, 0.5486, 0.7488, 0.5307, 0.7455, 0.5477, 0.7424, 0.5048, 0.741, 0.5083, 0.7444, 0.5083, 0.7444, 0.5048, 0.741, 0.4589, 0.7418, 0.478, 0.7468, 0.5351, 0.7503, 0.5486, 0.7488, 0.5477, 0.7424, 0.5307, 0.7455, 0.478, 0.7468, 0.4589, 0.7418, 0.4556, 0.7557, 0.4723, 0.7571, 0.4694, 0.7846, 0.4515, 0.7983, 0.4985, 0.7984, 0.4988, 0.7864, 0.4988, 0.7864, 0.4985, 0.7984, 0.5491, 0.7975, 0.533, 0.7831, 0.4723, 0.7571, 0.4556, 0.7557, 0.4515, 0.7983, 0.4694, 0.7846, 0.533, 0.7831, 0.5491, 0.7975, 0.5486, 0.7488, 0.5351, 0.7503, 0.3125, 0.5, 0.3125, 0.5625, 0.3201, 0.5625])
me_cube_001.materials.append(mat_elephante_black)
me_cube_001.materials.append(mat_elephant_gray)
me_cube_001.materials.append(mat_elephant_white)
me_cube_001.materials.append(mat_elephant_beige)
me_cube_001.materials.append(mat_elephant_darkgrey)
me_cube_001.materials.append(mat_elephant_lightgrey)
me_cube_001.update()

# ---- objects
ob_elephant = bpy.data.objects.new('Elephant', me_cube_001)

# ---- transforms, parenting, visibility, modifiers, constraints
ob_elephant.location = (0.01478, -0.01961, 1.246)
ob_elephant.scale = (0.6874, 0.6874, 0.6874)

# ---- collection membership
col_collection.objects.link(ob_elephant)

# ---- scene / render settings (as saved in the file)
scene.frame_start = 1; scene.frame_end = 250; scene.frame_set(1)
scene.render.engine = 'BLENDER_EEVEE_NEXT'
scene.cycles.sampling_pattern = 'TABULATED_SOBOL'
bpy.context.view_layer.update()

# ---- added for rendering (the .blend has no active camera and no usable light): camera, sun
cam_auto = bpy.data.cameras.new('AutoCamera')
cam_auto.lens = 50.0
cam_auto.sensor_width = 36.0
cam_auto.clip_end = 1000.0
ob_auto_camera = bpy.data.objects.new('AutoCamera', cam_auto)
scene.collection.objects.link(ob_auto_camera)
ob_auto_camera.location = (3.08096, -3.69771, 3.42165)
ob_auto_camera.rotation_euler = (1.09748, -7.21219e-08, 0.694738)
scene.camera = ob_auto_camera
light_auto_sun = bpy.data.lights.new('AutoSun', 'SUN')
light_auto_sun.energy = 3.0
light_auto_sun.angle = 0.0523599
ob_auto_sun = bpy.data.objects.new('AutoSun', light_auto_sun)
scene.collection.objects.link(ob_auto_sun)
ob_auto_sun.rotation_euler = (0.872665, 0.174533, 0.523599)
bpy.context.view_layer.update()
